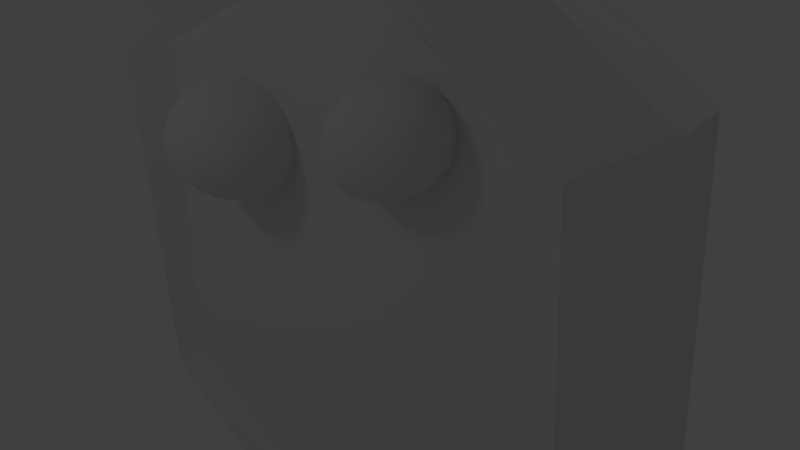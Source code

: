 # Source: model_Slab_MoreGeom.blend  (saved by Blender 2.63.0; exported with 4.5.12 LTS)
import bpy
from mathutils import Matrix  # noqa: F401  (used for matrix-valued properties, if any)

bpy.ops.wm.read_factory_settings(use_empty=True)
scene = bpy.context.scene
scene.name = 'Scene'

# ---- collections
col_collection_1 = bpy.data.collections.new('Collection 1'); scene.collection.children.link(col_collection_1)

# ---- materials (node trees are filled in below, after node groups)
mat_material = bpy.data.materials.new('Material')
mat_material.alpha_threshold = 0.0
mat_material.use_transparent_shadow = False
mat_material.roughness = 0.5
mat_material.line_color = (0.0, 0.0, 0.0, 1.0)

# ---- material node trees

# ---- world
world_world = bpy.data.worlds.new('World'); scene.world = world_world
world_world.color = (0.05088, 0.05088, 0.05088)
world_world.use_sun_shadow = False
world_world.sun_shadow_jitter_overblur = 0.0
world_world.cycles.sampling_method = 'MANUAL'
world_world.cycles.sample_map_resolution = 256

# ---- cameras
cam_camera = bpy.data.cameras.new('Camera')
cam_camera.clip_end = 100.0
cam_camera.lens = 35.0
cam_camera.sensor_width = 32.0
cam_camera.sensor_height = 18.0
cam_camera.ortho_scale = 7.314
cam_camera.dof.focus_distance = 0.0
cam_camera.dof.aperture_fstop = 128.0

# ---- lights
light_lamp_001 = bpy.data.lights.new('Lamp.001', 'POINT')
light_lamp_001.transmission_factor = 0.0
light_lamp_001.cutoff_distance = 30.0
light_lamp_001.energy = 100.0
light_lamp_001.shadow_buffer_clip_start = 1.001
light_lamp_001.shadow_soft_size = 1.0
light_lamp_001.shadow_maximum_resolution = 0.006
light_lamp_001.use_absolute_resolution = True
light_lamp_001.cycles.use_multiple_importance_sampling = False
light_lamp = bpy.data.lights.new('Lamp', 'POINT')
light_lamp.transmission_factor = 0.0
light_lamp.cutoff_distance = 30.0
light_lamp.energy = 100.0
light_lamp.shadow_buffer_clip_start = 1.001
light_lamp.shadow_soft_size = 1.0
light_lamp.shadow_maximum_resolution = 0.006
light_lamp.use_absolute_resolution = True
light_lamp.cycles.use_multiple_importance_sampling = False

# ---- meshes
me_sphere = bpy.data.meshes.new('Sphere')
me_sphere.from_pydata([(-1.499, -1.875, 1.512), (-1.678, -1.824, 1.512), (-1.842, -1.742, 1.512), (-1.987, -1.632, 1.512), (-2.105, -1.498, 1.512), (-2.193, -1.344, 1.512), (-2.248, -1.178, 1.512), (-2.266, -1.005, 1.512), (-2.248, -0.8322, 1.512), (-2.193, -0.6659, 1.512), (-1.495, -1.875, 1.54), (-1.671, -1.824, 1.568), (-1.832, -1.742, 1.593), (-1.974, -1.632, 1.615), (-2.09, -1.498, 1.633), (-2.176, -1.344, 1.647), (-2.23, -1.178, 1.655), (-2.248, -1.005, 1.658), (-2.23, -0.8322, 1.655), (-2.176, -0.6659, 1.647), (-1.485, -1.875, 1.568), (-1.65, -1.824, 1.621), (-1.802, -1.742, 1.671), (-1.935, -1.632, 1.714), (-2.045, -1.498, 1.75), (-2.126, -1.344, 1.776), (-2.176, -1.178, 1.793), (-2.193, -1.005, 1.798), (-2.176, -0.8322, 1.793), (-2.126, -0.6659, 1.776), (-1.468, -1.875, 1.593), (-1.616, -1.824, 1.671), (-1.753, -1.742, 1.743), (-1.873, -1.632, 1.806), (-1.972, -1.498, 1.857), (-2.045, -1.344, 1.896), (-2.09, -1.178, 1.919), (-2.105, -1.005, 1.927), (-2.09, -0.8322, 1.919), (-2.045, -0.6659, 1.896), (-1.444, -1.875, 1.615), (-1.571, -1.824, 1.714), (-1.687, -1.742, 1.806), (-1.789, -1.632, 1.886), (-1.873, -1.498, 1.952), (-1.935, -1.344, 2.0), (-1.974, -1.178, 2.03), (-1.987, -1.005, 2.041), (-1.974, -0.8322, 2.03), (-1.935, -0.6659, 2.0), (-1.416, -1.875, 1.633), (-1.516, -1.824, 1.75), (-1.607, -1.742, 1.857), (-1.687, -1.632, 1.952), (-1.753, -1.498, 2.029), (-1.802, -1.344, 2.086), (-1.832, -1.178, 2.122), (-1.842, -1.005, 2.134), (-1.832, -0.8322, 2.122), (-1.802, -0.6659, 2.086), (-1.384, -1.875, 1.647), (-1.453, -1.824, 1.776), (-1.516, -1.742, 1.896), (-1.571, -1.632, 2.0), (-1.616, -1.498, 2.086), (-1.65, -1.344, 2.15), (-1.671, -1.178, 2.189), (-1.678, -1.005, 2.203), (-1.671, -0.8322, 2.189), (-1.65, -0.6659, 2.15), (-1.349, -1.875, 1.655), (-1.384, -1.824, 1.793), (-1.416, -1.742, 1.919), (-1.444, -1.632, 2.03), (-1.468, -1.498, 2.122), (-1.485, -1.344, 2.189), (-1.495, -1.178, 2.231), (-1.499, -1.005, 2.245), (-1.495, -0.8322, 2.231), (-1.485, -0.6659, 2.189), (-1.313, -1.875, 1.658), (-1.313, -1.824, 1.798), (-1.313, -1.742, 1.927), (-1.313, -1.632, 2.041), (-1.313, -1.498, 2.134), (-1.313, -1.344, 2.203), (-1.313, -1.178, 2.245), (-1.313, -1.005, 2.26), (-1.313, -0.8322, 2.245), (-1.313, -0.6659, 2.203), (-1.277, -1.875, 1.655), (-1.242, -1.824, 1.793), (-1.21, -1.742, 1.919), (-1.182, -1.632, 2.03), (-1.158, -1.498, 2.122), (-1.141, -1.344, 2.189), (-1.131, -1.178, 2.231), (-1.127, -1.005, 2.245), (-1.131, -0.8322, 2.231), (-1.141, -0.6659, 2.189), (-1.242, -1.875, 1.647), (-1.173, -1.824, 1.776), (-1.11, -1.742, 1.896), (-1.055, -1.632, 2.0), (-1.01, -1.498, 2.086), (-0.9761, -1.344, 2.15), (-0.9553, -1.178, 2.189), (-0.9483, -1.005, 2.203), (-0.9553, -0.8322, 2.189), (-0.9761, -0.6659, 2.15), (-1.21, -1.875, 1.633), (-1.11, -1.824, 1.75), (-1.019, -1.742, 1.857), (-0.9386, -1.632, 1.952), (-0.8728, -1.498, 2.029), (-0.8239, -1.344, 2.086), (-0.7938, -1.178, 2.122), (-0.7836, -1.005, 2.134), (-0.7938, -0.8322, 2.122), (-0.8239, -0.6659, 2.086), (-1.182, -1.875, 1.615), (-1.055, -1.824, 1.714), (-0.9386, -1.742, 1.806), (-0.8365, -1.632, 1.886), (-0.7527, -1.498, 1.952), (-0.6905, -1.344, 2.0), (-0.6521, -1.178, 2.03), (-0.6392, -1.005, 2.041), (-0.6521, -0.8322, 2.03), (-0.6905, -0.6659, 2.0), (-1.158, -1.875, 1.593), (-1.01, -1.824, 1.671), (-0.8728, -1.742, 1.743), (-0.7527, -1.632, 1.806), (-0.6542, -1.498, 1.857), (-0.581, -1.344, 1.896), (-0.5359, -1.178, 1.919), (-0.5207, -1.005, 1.927), (-0.5359, -0.8322, 1.919), (-0.581, -0.6659, 1.896), (-1.141, -1.875, 1.568), (-0.9761, -1.824, 1.621), (-0.8239, -1.742, 1.671), (-0.6905, -1.632, 1.714), (-0.581, -1.498, 1.75), (-0.4996, -1.344, 1.776), (-0.4496, -1.178, 1.793), (-0.4326, -1.005, 1.798), (-0.4496, -0.8322, 1.793), (-0.4996, -0.6659, 1.776), (-1.131, -1.875, 1.54), (-0.9553, -1.824, 1.568), (-0.7938, -1.742, 1.593), (-0.6521, -1.632, 1.615), (-0.5359, -1.498, 1.633), (-0.4496, -1.344, 1.647), (-0.3964, -1.178, 1.655), (-0.3784, -1.005, 1.658), (-0.3964, -0.8322, 1.655), (-0.4496, -0.6659, 1.647), (-1.127, -1.875, 1.512), (-0.9483, -1.824, 1.512), (-0.7836, -1.742, 1.512), (-0.6392, -1.632, 1.512), (-0.5207, -1.498, 1.512), (-0.4326, -1.344, 1.512), (-0.3784, -1.178, 1.512), (-0.3601, -1.005, 1.512), (-0.3784, -0.8322, 1.512), (-0.4326, -0.6659, 1.512), (-1.131, -1.875, 1.483), (-0.9553, -1.824, 1.456), (-0.7938, -1.742, 1.431), (-0.6521, -1.632, 1.409), (-0.5359, -1.498, 1.391), (-0.4496, -1.344, 1.377), (-0.3964, -1.178, 1.369), (-0.3784, -1.005, 1.366), (-0.3964, -0.8322, 1.369), (-0.4496, -0.6659, 1.377), (-1.141, -1.875, 1.456), (-0.9761, -1.824, 1.402), (-0.8239, -1.742, 1.353), (-0.6905, -1.632, 1.31), (-0.581, -1.498, 1.274), (-0.4996, -1.344, 1.248), (-0.4496, -1.178, 1.231), (-0.4326, -1.005, 1.226), (-0.4496, -0.8322, 1.231), (-0.4996, -0.6659, 1.248), (-1.158, -1.875, 1.431), (-1.01, -1.824, 1.353), (-0.8728, -1.742, 1.281), (-0.7527, -1.632, 1.218), (-0.6542, -1.498, 1.166), (-0.581, -1.344, 1.128), (-0.5359, -1.178, 1.104), (-0.5207, -1.005, 1.096), (-0.5359, -0.8322, 1.104), (-0.581, -0.6659, 1.128), (-1.182, -1.875, 1.409), (-1.055, -1.824, 1.31), (-0.9386, -1.742, 1.218), (-0.8365, -1.632, 1.138), (-0.7527, -1.498, 1.072), (-0.6905, -1.344, 1.023), (-0.6521, -1.178, 0.9933), (-0.6392, -1.005, 0.9831), (-0.6521, -0.8322, 0.9933), (-0.6905, -0.6659, 1.023), (-1.21, -1.875, 1.391), (-1.11, -1.824, 1.274), (-1.019, -1.742, 1.166), (-0.9386, -1.632, 1.072), (-0.8728, -1.498, 0.9949), (-0.8239, -1.344, 0.9375), (-0.7938, -1.178, 0.9021), (-0.7836, -1.005, 0.8901), (-0.7938, -0.8322, 0.9021), (-0.8239, -0.6659, 0.9375), (-1.242, -1.875, 1.377), (-1.173, -1.824, 1.248), (-1.11, -1.742, 1.128), (-1.055, -1.632, 1.023), (-1.01, -1.498, 0.9375), (-0.9761, -1.344, 0.8736), (-0.9553, -1.178, 0.8343), (-0.9483, -1.005, 0.821), (-0.9553, -0.8322, 0.8343), (-0.9761, -0.6659, 0.8736), (-1.277, -1.875, 1.369), (-1.242, -1.824, 1.231), (-1.21, -1.742, 1.104), (-1.182, -1.632, 0.9933), (-1.158, -1.498, 0.9021), (-1.141, -1.344, 0.8343), (-1.131, -1.178, 0.7926), (-1.127, -1.005, 0.7785), (-1.131, -0.8322, 0.7926), (-1.141, -0.6659, 0.8343), (-1.313, -1.875, 1.366), (-1.313, -1.824, 1.226), (-1.313, -1.742, 1.096), (-1.313, -1.632, 0.9831), (-1.313, -1.498, 0.8901), (-1.313, -1.344, 0.821), (-1.313, -1.178, 0.7785), (-1.313, -1.005, 0.7641), (-1.313, -0.8322, 0.7785), (-1.313, -0.6659, 0.821), (-1.349, -1.875, 1.369), (-1.384, -1.824, 1.231), (-1.416, -1.742, 1.104), (-1.444, -1.632, 0.9933), (-1.468, -1.498, 0.9021), (-1.485, -1.344, 0.8343), (-1.495, -1.178, 0.7926), (-1.499, -1.005, 0.7785), (-1.495, -0.8322, 0.7926), (-1.485, -0.6659, 0.8343), (-1.384, -1.875, 1.377), (-1.453, -1.824, 1.248), (-1.516, -1.742, 1.128), (-1.571, -1.632, 1.023), (-1.616, -1.498, 0.9375), (-1.65, -1.344, 0.8736), (-1.671, -1.178, 0.8343), (-1.678, -1.005, 0.821), (-1.671, -0.8322, 0.8343), (-1.65, -0.6659, 0.8736), (-1.416, -1.875, 1.391), (-1.516, -1.824, 1.274), (-1.607, -1.742, 1.166), (-1.687, -1.632, 1.072), (-1.753, -1.498, 0.9949), (-1.802, -1.344, 0.9375), (-1.832, -1.178, 0.9021), (-1.842, -1.005, 0.8901), (-1.832, -0.8322, 0.9021), (-1.802, -0.6659, 0.9375), (-1.444, -1.875, 1.409), (-1.571, -1.824, 1.31), (-1.687, -1.742, 1.218), (-1.789, -1.632, 1.138), (-1.873, -1.498, 1.072), (-1.935, -1.344, 1.023), (-1.974, -1.178, 0.9933), (-1.987, -1.005, 0.9831), (-1.974, -0.8322, 0.9933), (-1.935, -0.6659, 1.023), (-1.313, -1.892, 1.512), (-1.468, -1.875, 1.431), (-1.616, -1.824, 1.353), (-1.753, -1.742, 1.281), (-1.873, -1.632, 1.218), (-1.972, -1.498, 1.166), (-2.045, -1.344, 1.128), (-2.09, -1.178, 1.104), (-2.105, -1.005, 1.096), (-2.09, -0.8322, 1.104), (-2.045, -0.6659, 1.128), (-1.485, -1.875, 1.456), (-1.65, -1.824, 1.402), (-1.802, -1.742, 1.353), (-1.935, -1.632, 1.31), (-2.045, -1.498, 1.274), (-2.126, -1.344, 1.248), (-2.176, -1.178, 1.231), (-2.193, -1.005, 1.226), (-2.176, -0.8322, 1.231), (-2.126, -0.6659, 1.248), (-1.495, -1.875, 1.483), (-1.671, -1.824, 1.456), (-1.832, -1.742, 1.431), (-1.974, -1.632, 1.409), (-2.09, -1.498, 1.391), (-2.176, -1.344, 1.377), (-2.23, -1.178, 1.369), (-2.248, -1.005, 1.366), (-2.23, -0.8322, 1.369), (-2.176, -0.6659, 1.377), (1.289, -1.61, 2.129), (1.15, -1.575, 2.052), (1.021, -1.518, 1.981), (0.9085, -1.441, 1.919), (0.816, -1.348, 1.868), (0.7473, -1.241, 1.83), (0.705, -1.126, 1.807), (0.6907, -1.005, 1.799), (0.705, -0.8848, 1.807), (0.7473, -0.769, 1.83), (1.281, -1.61, 2.151), (1.133, -1.575, 2.096), (0.9968, -1.518, 2.044), (0.8775, -1.441, 1.999), (0.7795, -1.348, 1.962), (0.7068, -1.241, 1.935), (0.6619, -1.126, 1.918), (0.6468, -1.005, 1.912), (0.6619, -0.8848, 1.918), (0.7068, -0.769, 1.935), (1.278, -1.61, 2.176), (1.128, -1.575, 2.143), (0.9893, -1.518, 2.114), (0.8679, -1.441, 2.087), (0.7682, -1.348, 2.066), (0.6942, -1.241, 2.05), (0.6486, -1.126, 2.04), (0.6332, -1.005, 2.037), (0.6486, -0.8848, 2.04), (0.6942, -0.769, 2.05), (1.281, -1.61, 2.201), (1.134, -1.575, 2.194), (0.9988, -1.518, 2.187), (0.88, -1.441, 2.18), (0.7825, -1.348, 2.175), (0.7101, -1.241, 2.171), (0.6655, -1.126, 2.169), (0.6504, -1.005, 2.168), (0.6655, -0.8848, 2.169), (0.7101, -0.769, 2.171), (1.291, -1.61, 2.227), (1.153, -1.575, 2.244), (1.025, -1.518, 2.26), (0.9135, -1.441, 2.274), (0.8219, -1.348, 2.286), (0.7538, -1.241, 2.294), (0.7119, -1.126, 2.299), (0.6977, -1.005, 2.301), (0.7119, -0.8848, 2.299), (0.7538, -0.769, 2.294), (1.305, -1.61, 2.252), (1.181, -1.575, 2.294), (1.067, -1.518, 2.332), (0.967, -1.441, 2.366), (0.8848, -1.348, 2.393), (0.8237, -1.241, 2.414), (0.7861, -1.126, 2.426), (0.7734, -1.005, 2.431), (0.7861, -0.8848, 2.426), (0.8237, -0.769, 2.414), (1.325, -1.61, 2.276), (1.22, -1.575, 2.34), (1.123, -1.518, 2.399), (1.038, -1.441, 2.451), (0.9688, -1.348, 2.494), (0.917, -1.241, 2.525), (0.8852, -1.126, 2.545), (0.8744, -1.005, 2.551), (0.8852, -0.8848, 2.545), (0.917, -0.769, 2.525), (1.349, -1.61, 2.297), (1.267, -1.575, 2.381), (1.191, -1.518, 2.459), (1.125, -1.441, 2.527), (1.071, -1.348, 2.583), (1.03, -1.241, 2.625), (1.005, -1.126, 2.651), (0.997, -1.005, 2.659), (1.005, -0.8848, 2.651), (1.03, -0.769, 2.625), (1.376, -1.61, 2.315), (1.32, -1.575, 2.416), (1.269, -1.518, 2.509), (1.224, -1.441, 2.591), (1.187, -1.348, 2.659), (1.159, -1.241, 2.708), (1.142, -1.126, 2.739), (1.136, -1.005, 2.75), (1.142, -0.8848, 2.739), (1.159, -0.769, 2.708), (1.406, -1.61, 2.328), (1.378, -1.575, 2.443), (1.353, -1.518, 2.548), (1.33, -1.441, 2.641), (1.312, -1.348, 2.716), (1.298, -1.241, 2.773), (1.29, -1.126, 2.808), (1.287, -1.005, 2.819), (1.29, -0.8848, 2.808), (1.298, -0.769, 2.773), (1.436, -1.61, 2.337), (1.438, -1.575, 2.46), (1.44, -1.518, 2.574), (1.441, -1.441, 2.673), (1.442, -1.348, 2.755), (1.443, -1.241, 2.816), (1.443, -1.126, 2.853), (1.444, -1.005, 2.866), (1.443, -0.8848, 2.853), (1.443, -0.769, 2.816), (1.467, -1.61, 2.341), (1.498, -1.575, 2.468), (1.526, -1.518, 2.586), (1.551, -1.441, 2.688), (1.572, -1.348, 2.772), (1.587, -1.241, 2.835), (1.597, -1.126, 2.874), (1.6, -1.005, 2.887), (1.597, -0.8848, 2.874), (1.587, -0.769, 2.835), (1.496, -1.61, 2.34), (1.555, -1.575, 2.467), (1.61, -1.518, 2.583), (1.657, -1.441, 2.685), (1.696, -1.348, 2.768), (1.726, -1.241, 2.83), (1.744, -1.126, 2.869), (1.75, -1.005, 2.882), (1.744, -0.8848, 2.869), (1.726, -0.769, 2.83), (1.523, -1.61, 2.334), (1.608, -1.575, 2.455), (1.686, -1.518, 2.566), (1.755, -1.441, 2.663), (1.811, -1.348, 2.743), (1.853, -1.241, 2.802), (1.879, -1.126, 2.838), (1.887, -1.005, 2.851), (1.879, -0.8848, 2.838), (1.853, -0.769, 2.802), (1.546, -1.61, 2.324), (1.654, -1.575, 2.434), (1.753, -1.518, 2.535), (1.84, -1.441, 2.624), (1.911, -1.348, 2.696), (1.964, -1.241, 2.751), (1.996, -1.126, 2.784), (2.007, -1.005, 2.795), (1.996, -0.8848, 2.784), (1.964, -0.769, 2.751), (1.565, -1.61, 2.308), (1.691, -1.575, 2.404), (1.807, -1.518, 2.491), (1.909, -1.441, 2.568), (1.993, -1.348, 2.632), (2.055, -1.241, 2.679), (2.093, -1.126, 2.707), (2.106, -1.005, 2.717), (2.093, -0.8848, 2.707), (2.055, -0.769, 2.679), (1.58, -1.61, 2.289), (1.719, -1.575, 2.366), (1.848, -1.518, 2.437), (1.96, -1.441, 2.499), (2.053, -1.348, 2.551), (2.122, -1.241, 2.588), (2.164, -1.126, 2.612), (2.178, -1.005, 2.62), (2.164, -0.8848, 2.612), (2.122, -0.769, 2.588), (1.588, -1.61, 2.267), (1.736, -1.575, 2.323), (1.872, -1.518, 2.374), (1.991, -1.441, 2.419), (2.089, -1.348, 2.456), (2.162, -1.241, 2.484), (2.207, -1.126, 2.501), (2.222, -1.005, 2.506), (2.207, -0.8848, 2.501), (2.162, -0.769, 2.484), (1.591, -1.61, 2.243), (1.741, -1.575, 2.275), (1.88, -1.518, 2.305), (2.001, -1.441, 2.331), (2.101, -1.348, 2.353), (2.175, -1.241, 2.369), (2.22, -1.126, 2.378), (2.236, -1.005, 2.382), (2.22, -0.8848, 2.378), (2.175, -0.769, 2.369), (1.587, -1.61, 2.217), (1.734, -1.575, 2.225), (1.87, -1.518, 2.232), (1.989, -1.441, 2.238), (2.086, -1.348, 2.243), (2.159, -1.241, 2.247), (2.203, -1.126, 2.25), (2.218, -1.005, 2.25), (2.203, -0.8848, 2.25), (2.159, -0.769, 2.247), (1.578, -1.61, 2.191), (1.716, -1.575, 2.174), (1.844, -1.518, 2.158), (1.955, -1.441, 2.144), (2.047, -1.348, 2.133), (2.115, -1.241, 2.124), (2.157, -1.126, 2.119), (2.171, -1.005, 2.117), (2.157, -0.8848, 2.119), (2.115, -0.769, 2.124), (1.563, -1.61, 2.166), (1.687, -1.575, 2.125), (1.802, -1.518, 2.086), (1.902, -1.441, 2.053), (1.984, -1.348, 2.025), (2.045, -1.241, 2.005), (2.083, -1.126, 1.992), (2.095, -1.005, 1.988), (2.083, -0.8848, 1.992), (2.045, -0.769, 2.005), (1.544, -1.61, 2.143), (1.649, -1.575, 2.078), (1.746, -1.518, 2.019), (1.83, -1.441, 1.967), (1.9, -1.348, 1.925), (1.952, -1.241, 1.893), (1.984, -1.126, 1.874), (1.994, -1.005, 1.867), (1.984, -0.8848, 1.874), (1.952, -0.769, 1.893), (1.52, -1.61, 2.122), (1.602, -1.575, 2.037), (1.677, -1.518, 1.959), (1.744, -1.441, 1.891), (1.798, -1.348, 1.835), (1.839, -1.241, 1.794), (1.863, -1.126, 1.768), (1.872, -1.005, 1.759), (1.863, -0.8848, 1.768), (1.839, -0.769, 1.794), (1.493, -1.61, 2.104), (1.548, -1.575, 2.003), (1.6, -1.518, 1.909), (1.645, -1.441, 1.827), (1.682, -1.348, 1.76), (1.71, -1.241, 1.71), (1.727, -1.126, 1.679), (1.733, -1.005, 1.669), (1.727, -0.8848, 1.679), (1.71, -0.769, 1.71), (1.463, -1.61, 2.09), (1.491, -1.575, 1.976), (1.516, -1.518, 1.87), (1.539, -1.441, 1.778), (1.557, -1.348, 1.702), (1.57, -1.241, 1.646), (1.579, -1.126, 1.611), (1.582, -1.005, 1.599), (1.579, -0.8848, 1.611), (1.57, -0.769, 1.646), (1.433, -1.61, 2.081), (1.431, -1.575, 1.958), (1.429, -1.518, 1.845), (1.428, -1.441, 1.745), (1.427, -1.348, 1.664), (1.426, -1.241, 1.603), (1.425, -1.126, 1.566), (1.425, -1.005, 1.553), (1.425, -0.8848, 1.566), (1.426, -0.769, 1.603), (1.402, -1.61, 2.077), (1.371, -1.575, 1.95), (1.343, -1.518, 1.833), (1.317, -1.441, 1.73), (1.297, -1.348, 1.646), (1.282, -1.241, 1.584), (1.272, -1.126, 1.545), (1.269, -1.005, 1.532), (1.272, -0.8848, 1.545), (1.282, -0.769, 1.584), (1.373, -1.61, 2.078), (1.314, -1.575, 1.952), (1.259, -1.518, 1.836), (1.212, -1.441, 1.734), (1.172, -1.348, 1.65), (1.143, -1.241, 1.588), (1.125, -1.126, 1.55), (1.119, -1.005, 1.537), (1.125, -0.8848, 1.55), (1.143, -0.769, 1.588), (1.434, -1.622, 2.209), (1.346, -1.61, 2.084), (1.261, -1.575, 1.964), (1.183, -1.518, 1.853), (1.114, -1.441, 1.756), (1.058, -1.348, 1.676), (1.016, -1.241, 1.617), (0.9903, -1.126, 1.58), (0.9816, -1.005, 1.568), (0.9903, -0.8848, 1.58), (1.016, -0.769, 1.617), (1.323, -1.61, 2.095), (1.215, -1.575, 1.985), (1.116, -1.518, 1.884), (1.029, -1.441, 1.795), (0.9579, -1.348, 1.722), (0.905, -1.241, 1.668), (0.8724, -1.126, 1.635), (0.8614, -1.005, 1.623), (0.8724, -0.8848, 1.635), (0.905, -0.769, 1.668), (1.303, -1.61, 2.11), (1.178, -1.575, 2.015), (1.061, -1.518, 1.927), (0.9597, -1.441, 1.85), (0.8762, -1.348, 1.787), (0.8142, -1.241, 1.74), (0.776, -1.126, 1.711), (0.7631, -1.005, 1.701), (0.776, -0.8848, 1.711), (0.8142, -0.769, 1.74)], [], [(14, 15, 5, 4), (15, 16, 6, 5), (16, 17, 7, 6), (10, 11, 1, 0), (17, 18, 8, 7), (11, 12, 2, 1), (18, 19, 9, 8), (12, 13, 3, 2), (13, 14, 4, 3), (26, 27, 17, 16), (20, 21, 11, 10), (27, 28, 18, 17), (21, 22, 12, 11), (28, 29, 19, 18), (22, 23, 13, 12), (23, 24, 14, 13), (24, 25, 15, 14), (25, 26, 16, 15), (34, 35, 25, 24), (35, 36, 26, 25), (36, 37, 27, 26), (30, 31, 21, 20), (37, 38, 28, 27), (31, 32, 22, 21), (38, 39, 29, 28), (32, 33, 23, 22), (33, 34, 24, 23), (48, 49, 39, 38), (42, 43, 33, 32), (43, 44, 34, 33), (44, 45, 35, 34), (45, 46, 36, 35), (46, 47, 37, 36), (40, 41, 31, 30), (47, 48, 38, 37), (41, 42, 32, 31), (56, 57, 47, 46), (50, 51, 41, 40), (57, 58, 48, 47), (51, 52, 42, 41), (58, 59, 49, 48), (52, 53, 43, 42), (53, 54, 44, 43), (54, 55, 45, 44), (55, 56, 46, 45), (64, 65, 55, 54), (65, 66, 56, 55), (66, 67, 57, 56), (60, 61, 51, 50), (67, 68, 58, 57), (61, 62, 52, 51), (68, 69, 59, 58), (62, 63, 53, 52), (63, 64, 54, 53), (78, 79, 69, 68), (72, 73, 63, 62), (73, 74, 64, 63), (74, 75, 65, 64), (75, 76, 66, 65), (76, 77, 67, 66), (70, 71, 61, 60), (77, 78, 68, 67), (71, 72, 62, 61), (86, 87, 77, 76), (80, 81, 71, 70), (87, 88, 78, 77), (81, 82, 72, 71), (88, 89, 79, 78), (82, 83, 73, 72), (83, 84, 74, 73), (84, 85, 75, 74), (85, 86, 76, 75), (93, 94, 84, 83), (94, 95, 85, 84), (95, 96, 86, 85), (96, 97, 87, 86), (90, 91, 81, 80), (97, 98, 88, 87), (91, 92, 82, 81), (98, 99, 89, 88), (92, 93, 83, 82), (107, 108, 98, 97), (101, 102, 92, 91), (108, 109, 99, 98), (102, 103, 93, 92), (103, 104, 94, 93), (104, 105, 95, 94), (105, 106, 96, 95), (106, 107, 97, 96), (100, 101, 91, 90), (115, 116, 106, 105), (116, 117, 107, 106), (110, 111, 101, 100), (117, 118, 108, 107), (111, 112, 102, 101), (118, 119, 109, 108), (112, 113, 103, 102), (113, 114, 104, 103), (114, 115, 105, 104), (123, 124, 114, 113), (124, 125, 115, 114), (125, 126, 116, 115), (126, 127, 117, 116), (120, 121, 111, 110), (127, 128, 118, 117), (121, 122, 112, 111), (128, 129, 119, 118), (122, 123, 113, 112), (137, 138, 128, 127), (131, 132, 122, 121), (138, 139, 129, 128), (132, 133, 123, 122), (133, 134, 124, 123), (134, 135, 125, 124), (135, 136, 126, 125), (136, 137, 127, 126), (130, 131, 121, 120), (145, 146, 136, 135), (146, 147, 137, 136), (140, 141, 131, 130), (147, 148, 138, 137), (141, 142, 132, 131), (148, 149, 139, 138), (142, 143, 133, 132), (143, 144, 134, 133), (144, 145, 135, 134), (153, 154, 144, 143), (154, 155, 145, 144), (155, 156, 146, 145), (156, 157, 147, 146), (150, 151, 141, 140), (157, 158, 148, 147), (151, 152, 142, 141), (158, 159, 149, 148), (152, 153, 143, 142), (167, 168, 158, 157), (161, 162, 152, 151), (168, 169, 159, 158), (162, 163, 153, 152), (163, 164, 154, 153), (164, 165, 155, 154), (165, 166, 156, 155), (166, 167, 157, 156), (160, 161, 151, 150), (175, 176, 166, 165), (176, 177, 167, 166), (170, 171, 161, 160), (177, 178, 168, 167), (171, 172, 162, 161), (178, 179, 169, 168), (172, 173, 163, 162), (173, 174, 164, 163), (174, 175, 165, 164), (182, 183, 173, 172), (183, 184, 174, 173), (184, 185, 175, 174), (185, 186, 176, 175), (186, 187, 177, 176), (180, 181, 171, 170), (187, 188, 178, 177), (181, 182, 172, 171), (188, 189, 179, 178), (196, 197, 187, 186), (190, 191, 181, 180), (197, 198, 188, 187), (191, 192, 182, 181), (198, 199, 189, 188), (192, 193, 183, 182), (193, 194, 184, 183), (194, 195, 185, 184), (195, 196, 186, 185), (204, 205, 195, 194), (205, 206, 196, 195), (206, 207, 197, 196), (200, 201, 191, 190), (207, 208, 198, 197), (201, 202, 192, 191), (208, 209, 199, 198), (202, 203, 193, 192), (203, 204, 194, 193), (218, 219, 209, 208), (212, 213, 203, 202), (213, 214, 204, 203), (214, 215, 205, 204), (215, 216, 206, 205), (216, 217, 207, 206), (210, 211, 201, 200), (217, 218, 208, 207), (211, 212, 202, 201), (226, 227, 217, 216), (220, 221, 211, 210), (227, 228, 218, 217), (221, 222, 212, 211), (228, 229, 219, 218), (222, 223, 213, 212), (223, 224, 214, 213), (224, 225, 215, 214), (225, 226, 216, 215), (234, 235, 225, 224), (235, 236, 226, 225), (236, 237, 227, 226), (230, 231, 221, 220), (237, 238, 228, 227), (231, 232, 222, 221), (238, 239, 229, 228), (232, 233, 223, 222), (233, 234, 224, 223), (248, 249, 239, 238), (242, 243, 233, 232), (243, 244, 234, 233), (244, 245, 235, 234), (245, 246, 236, 235), (246, 247, 237, 236), (240, 241, 231, 230), (247, 248, 238, 237), (241, 242, 232, 231), (256, 257, 247, 246), (250, 251, 241, 240), (257, 258, 248, 247), (251, 252, 242, 241), (258, 259, 249, 248), (252, 253, 243, 242), (253, 254, 244, 243), (254, 255, 245, 244), (255, 256, 246, 245), (264, 265, 255, 254), (265, 266, 256, 255), (266, 267, 257, 256), (260, 261, 251, 250), (267, 268, 258, 257), (261, 262, 252, 251), (268, 269, 259, 258), (262, 263, 253, 252), (263, 264, 254, 253), (271, 272, 262, 261), (278, 279, 269, 268), (272, 273, 263, 262), (273, 274, 264, 263), (274, 275, 265, 264), (275, 276, 266, 265), (276, 277, 267, 266), (270, 271, 261, 260), (277, 278, 268, 267), (285, 286, 276, 275), (286, 287, 277, 276), (280, 281, 271, 270), (287, 288, 278, 277), (281, 282, 272, 271), (288, 289, 279, 278), (282, 283, 273, 272), (283, 284, 274, 273), (284, 285, 275, 274), (294, 295, 284, 283), (295, 296, 285, 284), (296, 297, 286, 285), (297, 298, 287, 286), (291, 292, 281, 280), (298, 299, 288, 287), (292, 293, 282, 281), (299, 300, 289, 288), (293, 294, 283, 282), (308, 309, 299, 298), (302, 303, 293, 292), (309, 310, 300, 299), (303, 304, 294, 293), (304, 305, 295, 294), (305, 306, 296, 295), (306, 307, 297, 296), (307, 308, 298, 297), (301, 302, 292, 291), (316, 317, 307, 306), (317, 318, 308, 307), (311, 312, 302, 301), (318, 319, 309, 308), (312, 313, 303, 302), (319, 320, 310, 309), (313, 314, 304, 303), (314, 315, 305, 304), (315, 316, 306, 305), (290, 10, 0), (290, 20, 10), (290, 30, 20), (290, 40, 30), (290, 50, 40), (290, 60, 50), (290, 70, 60), (290, 80, 70), (290, 90, 80), (290, 100, 90), (290, 110, 100), (290, 120, 110), (290, 130, 120), (290, 140, 130), (290, 150, 140), (290, 160, 150), (290, 170, 160), (290, 180, 170), (290, 190, 180), (290, 200, 190), (290, 210, 200), (290, 220, 210), (290, 230, 220), (290, 240, 230), (290, 250, 240), (290, 260, 250), (290, 270, 260), (290, 280, 270), (290, 291, 280), (290, 301, 291), (290, 311, 301), (3, 4, 315, 314), (4, 5, 316, 315), (5, 6, 317, 316), (290, 0, 311), (6, 7, 318, 317), (0, 1, 312, 311), (7, 8, 319, 318), (1, 2, 313, 312), (8, 9, 320, 319), (2, 3, 314, 313), (335, 336, 326, 325), (336, 337, 327, 326), (337, 338, 328, 327), (331, 332, 322, 321), (338, 339, 329, 328), (332, 333, 323, 322), (339, 340, 330, 329), (333, 334, 324, 323), (334, 335, 325, 324), (347, 348, 338, 337), (341, 342, 332, 331), (348, 349, 339, 338), (342, 343, 333, 332), (349, 350, 340, 339), (343, 344, 334, 333), (344, 345, 335, 334), (345, 346, 336, 335), (346, 347, 337, 336), (355, 356, 346, 345), (356, 357, 347, 346), (357, 358, 348, 347), (351, 352, 342, 341), (358, 359, 349, 348), (352, 353, 343, 342), (359, 360, 350, 349), (353, 354, 344, 343), (354, 355, 345, 344), (369, 370, 360, 359), (363, 364, 354, 353), (364, 365, 355, 354), (365, 366, 356, 355), (366, 367, 357, 356), (367, 368, 358, 357), (361, 362, 352, 351), (368, 369, 359, 358), (362, 363, 353, 352), (377, 378, 368, 367), (371, 372, 362, 361), (378, 379, 369, 368), (372, 373, 363, 362), (379, 380, 370, 369), (373, 374, 364, 363), (374, 375, 365, 364), (375, 376, 366, 365), (376, 377, 367, 366), (385, 386, 376, 375), (386, 387, 377, 376), (387, 388, 378, 377), (381, 382, 372, 371), (388, 389, 379, 378), (382, 383, 373, 372), (389, 390, 380, 379), (383, 384, 374, 373), (384, 385, 375, 374), (399, 400, 390, 389), (393, 394, 384, 383), (394, 395, 385, 384), (395, 396, 386, 385), (396, 397, 387, 386), (397, 398, 388, 387), (391, 392, 382, 381), (398, 399, 389, 388), (392, 393, 383, 382), (407, 408, 398, 397), (401, 402, 392, 391), (408, 409, 399, 398), (402, 403, 393, 392), (409, 410, 400, 399), (403, 404, 394, 393), (404, 405, 395, 394), (405, 406, 396, 395), (406, 407, 397, 396), (414, 415, 405, 404), (415, 416, 406, 405), (416, 417, 407, 406), (417, 418, 408, 407), (411, 412, 402, 401), (418, 419, 409, 408), (412, 413, 403, 402), (419, 420, 410, 409), (413, 414, 404, 403), (428, 429, 419, 418), (422, 423, 413, 412), (429, 430, 420, 419), (423, 424, 414, 413), (424, 425, 415, 414), (425, 426, 416, 415), (426, 427, 417, 416), (427, 428, 418, 417), (421, 422, 412, 411), (436, 437, 427, 426), (437, 438, 428, 427), (431, 432, 422, 421), (438, 439, 429, 428), (432, 433, 423, 422), (439, 440, 430, 429), (433, 434, 424, 423), (434, 435, 425, 424), (435, 436, 426, 425), (444, 445, 435, 434), (445, 446, 436, 435), (446, 447, 437, 436), (447, 448, 438, 437), (441, 442, 432, 431), (448, 449, 439, 438), (442, 443, 433, 432), (449, 450, 440, 439), (443, 444, 434, 433), (458, 459, 449, 448), (452, 453, 443, 442), (459, 460, 450, 449), (453, 454, 444, 443), (454, 455, 445, 444), (455, 456, 446, 445), (456, 457, 447, 446), (457, 458, 448, 447), (451, 452, 442, 441), (466, 467, 457, 456), (467, 468, 458, 457), (461, 462, 452, 451), (468, 469, 459, 458), (462, 463, 453, 452), (469, 470, 460, 459), (463, 464, 454, 453), (464, 465, 455, 454), (465, 466, 456, 455), (474, 475, 465, 464), (475, 476, 466, 465), (476, 477, 467, 466), (477, 478, 468, 467), (471, 472, 462, 461), (478, 479, 469, 468), (472, 473, 463, 462), (479, 480, 470, 469), (473, 474, 464, 463), (488, 489, 479, 478), (482, 483, 473, 472), (489, 490, 480, 479), (483, 484, 474, 473), (484, 485, 475, 474), (485, 486, 476, 475), (486, 487, 477, 476), (487, 488, 478, 477), (481, 482, 472, 471), (496, 497, 487, 486), (497, 498, 488, 487), (491, 492, 482, 481), (498, 499, 489, 488), (492, 493, 483, 482), (499, 500, 490, 489), (493, 494, 484, 483), (494, 495, 485, 484), (495, 496, 486, 485), (503, 504, 494, 493), (504, 505, 495, 494), (505, 506, 496, 495), (506, 507, 497, 496), (507, 508, 498, 497), (501, 502, 492, 491), (508, 509, 499, 498), (502, 503, 493, 492), (509, 510, 500, 499), (517, 518, 508, 507), (511, 512, 502, 501), (518, 519, 509, 508), (512, 513, 503, 502), (519, 520, 510, 509), (513, 514, 504, 503), (514, 515, 505, 504), (515, 516, 506, 505), (516, 517, 507, 506), (525, 526, 516, 515), (526, 527, 517, 516), (527, 528, 518, 517), (521, 522, 512, 511), (528, 529, 519, 518), (522, 523, 513, 512), (529, 530, 520, 519), (523, 524, 514, 513), (524, 525, 515, 514), (539, 540, 530, 529), (533, 534, 524, 523), (534, 535, 525, 524), (535, 536, 526, 525), (536, 537, 527, 526), (537, 538, 528, 527), (531, 532, 522, 521), (538, 539, 529, 528), (532, 533, 523, 522), (547, 548, 538, 537), (541, 542, 532, 531), (548, 549, 539, 538), (542, 543, 533, 532), (549, 550, 540, 539), (543, 544, 534, 533), (544, 545, 535, 534), (545, 546, 536, 535), (546, 547, 537, 536), (555, 556, 546, 545), (556, 557, 547, 546), (557, 558, 548, 547), (551, 552, 542, 541), (558, 559, 549, 548), (552, 553, 543, 542), (559, 560, 550, 549), (553, 554, 544, 543), (554, 555, 545, 544), (569, 570, 560, 559), (563, 564, 554, 553), (564, 565, 555, 554), (565, 566, 556, 555), (566, 567, 557, 556), (567, 568, 558, 557), (561, 562, 552, 551), (568, 569, 559, 558), (562, 563, 553, 552), (577, 578, 568, 567), (571, 572, 562, 561), (578, 579, 569, 568), (572, 573, 563, 562), (579, 580, 570, 569), (573, 574, 564, 563), (574, 575, 565, 564), (575, 576, 566, 565), (576, 577, 567, 566), (585, 586, 576, 575), (586, 587, 577, 576), (587, 588, 578, 577), (581, 582, 572, 571), (588, 589, 579, 578), (582, 583, 573, 572), (589, 590, 580, 579), (583, 584, 574, 573), (584, 585, 575, 574), (592, 593, 583, 582), (599, 600, 590, 589), (593, 594, 584, 583), (594, 595, 585, 584), (595, 596, 586, 585), (596, 597, 587, 586), (597, 598, 588, 587), (591, 592, 582, 581), (598, 599, 589, 588), (606, 607, 597, 596), (607, 608, 598, 597), (601, 602, 592, 591), (608, 609, 599, 598), (602, 603, 593, 592), (609, 610, 600, 599), (603, 604, 594, 593), (604, 605, 595, 594), (605, 606, 596, 595), (615, 616, 605, 604), (616, 617, 606, 605), (617, 618, 607, 606), (618, 619, 608, 607), (612, 613, 602, 601), (619, 620, 609, 608), (613, 614, 603, 602), (620, 621, 610, 609), (614, 615, 604, 603), (629, 630, 620, 619), (623, 624, 614, 613), (630, 631, 621, 620), (624, 625, 615, 614), (625, 626, 616, 615), (626, 627, 617, 616), (627, 628, 618, 617), (628, 629, 619, 618), (622, 623, 613, 612), (637, 638, 628, 627), (638, 639, 629, 628), (632, 633, 623, 622), (639, 640, 630, 629), (633, 634, 624, 623), (640, 641, 631, 630), (634, 635, 625, 624), (635, 636, 626, 625), (636, 637, 627, 626), (611, 331, 321), (611, 341, 331), (611, 351, 341), (611, 361, 351), (611, 371, 361), (611, 381, 371), (611, 391, 381), (611, 401, 391), (611, 411, 401), (611, 421, 411), (611, 431, 421), (611, 441, 431), (611, 451, 441), (611, 461, 451), (611, 471, 461), (611, 481, 471), (611, 491, 481), (611, 501, 491), (611, 511, 501), (611, 521, 511), (611, 531, 521), (611, 541, 531), (611, 551, 541), (611, 561, 551), (611, 571, 561), (611, 581, 571), (611, 591, 581), (611, 601, 591), (611, 612, 601), (611, 622, 612), (611, 632, 622), (324, 325, 636, 635), (325, 326, 637, 636), (326, 327, 638, 637), (611, 321, 632), (327, 328, 639, 638), (321, 322, 633, 632), (328, 329, 640, 639), (322, 323, 634, 633), (329, 330, 641, 640), (323, 324, 635, 634)])
me_sphere.polygons.foreach_set('use_smooth', [True] * 640)
_uv = me_sphere.uv_layers.new(name='UV coord')
_uv.uv.foreach_set('vector', [0.2681, 0.678, 0.2601, 0.6784, 0.26, 0.6728, 0.268, 0.6735, 0.2601, 0.6784, 0.2509, 0.679, 0.2507, 0.672, 0.26, 0.6728, 0.2509, 0.679, 0.2402, 0.6797, 0.2392, 0.671, 0.2507, 0.672, 0.295, 0.6766, 0.2887, 0.6769, 0.2886, 0.6753, 0.295, 0.6759, 0.2402, 0.6797, 0.2277, 0.6809, 0.2275, 0.67, 0.2392, 0.671, 0.2887, 0.6769, 0.2822, 0.6773, 0.2821, 0.6747, 0.2886, 0.6753, 0.2277, 0.6809, 0.2109, 0.6828, 0.2108, 0.6686, 0.2275, 0.67, 0.2822, 0.6773, 0.2754, 0.6776, 0.2753, 0.6742, 0.2821, 0.6747, 0.2754, 0.6776, 0.2681, 0.678, 0.268, 0.6735, 0.2753, 0.6742, 0.2528, 0.686, 0.2425, 0.6884, 0.2402, 0.6797, 0.2509, 0.679, 0.2953, 0.6774, 0.2892, 0.6786, 0.2887, 0.6769, 0.295, 0.6766, 0.2425, 0.6884, 0.2302, 0.6918, 0.2277, 0.6809, 0.2402, 0.6797, 0.2892, 0.6786, 0.283, 0.6798, 0.2822, 0.6773, 0.2887, 0.6769, 0.2302, 0.6918, 0.2144, 0.6969, 0.2109, 0.6828, 0.2277, 0.6809, 0.283, 0.6798, 0.2764, 0.681, 0.2754, 0.6776, 0.2822, 0.6773, 0.2764, 0.681, 0.2694, 0.6825, 0.2681, 0.678, 0.2754, 0.6776, 0.2694, 0.6825, 0.2616, 0.6841, 0.2601, 0.6784, 0.2681, 0.678, 0.2616, 0.6841, 0.2528, 0.686, 0.2509, 0.679, 0.2601, 0.6784, 0.2718, 0.6868, 0.2645, 0.6896, 0.2616, 0.6841, 0.2694, 0.6825, 0.2645, 0.6896, 0.2562, 0.6929, 0.2528, 0.686, 0.2616, 0.6841, 0.2562, 0.6929, 0.2467, 0.697, 0.2425, 0.6884, 0.2528, 0.686, 0.2958, 0.6782, 0.2902, 0.6801, 0.2892, 0.6786, 0.2953, 0.6774, 0.2467, 0.697, 0.2353, 0.7025, 0.2302, 0.6918, 0.2425, 0.6884, 0.2902, 0.6801, 0.2845, 0.6822, 0.283, 0.6798, 0.2892, 0.6786, 0.2353, 0.7025, 0.2211, 0.7103, 0.2144, 0.6969, 0.2302, 0.6918, 0.2845, 0.6822, 0.2784, 0.6844, 0.2764, 0.681, 0.283, 0.6798, 0.2784, 0.6844, 0.2718, 0.6868, 0.2694, 0.6825, 0.2764, 0.681, 0.2428, 0.7126, 0.2308, 0.7226, 0.2211, 0.7103, 0.2353, 0.7025, 0.2866, 0.6844, 0.2812, 0.6875, 0.2784, 0.6844, 0.2845, 0.6822, 0.2812, 0.6875, 0.2753, 0.691, 0.2718, 0.6868, 0.2784, 0.6844, 0.2753, 0.691, 0.2688, 0.6949, 0.2645, 0.6896, 0.2718, 0.6868, 0.2688, 0.6949, 0.2614, 0.6996, 0.2562, 0.6929, 0.2645, 0.6896, 0.2614, 0.6996, 0.2529, 0.7053, 0.2467, 0.697, 0.2562, 0.6929, 0.2965, 0.6789, 0.2916, 0.6816, 0.2902, 0.6801, 0.2958, 0.6782, 0.2529, 0.7053, 0.2428, 0.7126, 0.2353, 0.7025, 0.2467, 0.697, 0.2916, 0.6816, 0.2866, 0.6844, 0.2845, 0.6822, 0.2902, 0.6801, 0.2682, 0.7056, 0.2611, 0.7127, 0.2529, 0.7053, 0.2614, 0.6996, 0.2974, 0.6795, 0.2934, 0.6828, 0.2916, 0.6816, 0.2965, 0.6789, 0.2611, 0.7127, 0.2529, 0.7216, 0.2428, 0.7126, 0.2529, 0.7053, 0.2934, 0.6828, 0.2893, 0.6864, 0.2866, 0.6844, 0.2916, 0.6816, 0.2529, 0.7216, 0.2433, 0.7333, 0.2308, 0.7226, 0.2428, 0.7126, 0.2893, 0.6864, 0.2848, 0.6903, 0.2812, 0.6875, 0.2866, 0.6844, 0.2848, 0.6903, 0.2799, 0.6946, 0.2753, 0.691, 0.2812, 0.6875, 0.2799, 0.6946, 0.2744, 0.6996, 0.2688, 0.6949, 0.2753, 0.691, 0.2744, 0.6996, 0.2682, 0.7056, 0.2614, 0.6996, 0.2688, 0.6949, 0.2855, 0.6976, 0.2813, 0.7036, 0.2744, 0.6996, 0.2799, 0.6946, 0.2813, 0.7036, 0.2767, 0.7105, 0.2682, 0.7056, 0.2744, 0.6996, 0.2767, 0.7105, 0.2714, 0.7188, 0.2611, 0.7127, 0.2682, 0.7056, 0.2985, 0.68, 0.2955, 0.6838, 0.2934, 0.6828, 0.2974, 0.6795, 0.2714, 0.7188, 0.2652, 0.729, 0.2529, 0.7216, 0.2611, 0.7127, 0.2955, 0.6838, 0.2925, 0.6879, 0.2893, 0.6864, 0.2934, 0.6828, 0.2652, 0.729, 0.2582, 0.7419, 0.2433, 0.7333, 0.2529, 0.7216, 0.2925, 0.6879, 0.2891, 0.6925, 0.2848, 0.6903, 0.2893, 0.6864, 0.2891, 0.6925, 0.2855, 0.6976, 0.2799, 0.6946, 0.2848, 0.6903, 0.2793, 0.7343, 0.275, 0.7479, 0.2582, 0.7419, 0.2652, 0.729, 0.296, 0.6891, 0.294, 0.6941, 0.2891, 0.6925, 0.2925, 0.6879, 0.294, 0.6941, 0.2918, 0.6998, 0.2855, 0.6976, 0.2891, 0.6925, 0.2918, 0.6998, 0.2893, 0.7064, 0.2813, 0.7036, 0.2855, 0.6976, 0.2893, 0.7064, 0.2864, 0.714, 0.2767, 0.7105, 0.2813, 0.7036, 0.2864, 0.714, 0.2831, 0.7232, 0.2714, 0.7188, 0.2767, 0.7105, 0.2996, 0.6803, 0.2979, 0.6845, 0.2955, 0.6838, 0.2985, 0.68, 0.2831, 0.7232, 0.2793, 0.7343, 0.2652, 0.729, 0.2714, 0.7188, 0.2979, 0.6845, 0.296, 0.6891, 0.2925, 0.6879, 0.2955, 0.6838, 0.2969, 0.7159, 0.2958, 0.7255, 0.2831, 0.7232, 0.2864, 0.714, 0.3008, 0.6805, 0.3004, 0.6849, 0.2979, 0.6845, 0.2996, 0.6803, 0.2958, 0.7255, 0.2946, 0.737, 0.2793, 0.7343, 0.2831, 0.7232, 0.3004, 0.6849, 0.2998, 0.6897, 0.296, 0.6891, 0.2979, 0.6845, 0.2946, 0.737, 0.293, 0.751, 0.275, 0.7479, 0.2793, 0.7343, 0.2998, 0.6897, 0.2992, 0.695, 0.294, 0.6941, 0.296, 0.6891, 0.2992, 0.695, 0.2986, 0.701, 0.2918, 0.6998, 0.294, 0.6941, 0.2986, 0.701, 0.2978, 0.7078, 0.2893, 0.7064, 0.2918, 0.6998, 0.2978, 0.7078, 0.2969, 0.7159, 0.2864, 0.714, 0.2893, 0.7064, 0.3045, 0.695, 0.3055, 0.701, 0.2986, 0.701, 0.2992, 0.695, 0.3055, 0.701, 0.3065, 0.7079, 0.2978, 0.7078, 0.2986, 0.701, 0.3065, 0.7079, 0.3076, 0.7159, 0.2969, 0.7159, 0.2978, 0.7078, 0.3076, 0.7159, 0.3088, 0.7254, 0.2958, 0.7255, 0.2969, 0.7159, 0.3021, 0.6805, 0.3029, 0.6849, 0.3004, 0.6849, 0.3008, 0.6805, 0.3088, 0.7254, 0.3101, 0.7369, 0.2946, 0.737, 0.2958, 0.7255, 0.3029, 0.6849, 0.3037, 0.6897, 0.2998, 0.6897, 0.3004, 0.6849, 0.3101, 0.7369, 0.3113, 0.751, 0.293, 0.751, 0.2946, 0.737, 0.3037, 0.6897, 0.3045, 0.695, 0.2992, 0.695, 0.2998, 0.6897, 0.3213, 0.7231, 0.3251, 0.7342, 0.3101, 0.7369, 0.3088, 0.7254, 0.3053, 0.6846, 0.3074, 0.6892, 0.3037, 0.6897, 0.3029, 0.6849, 0.3251, 0.7342, 0.3291, 0.748, 0.3113, 0.751, 0.3101, 0.7369, 0.3074, 0.6892, 0.3097, 0.6943, 0.3045, 0.695, 0.3037, 0.6897, 0.3097, 0.6943, 0.3122, 0.7, 0.3055, 0.701, 0.3045, 0.695, 0.3122, 0.7, 0.3149, 0.7065, 0.3065, 0.7079, 0.3055, 0.701, 0.3149, 0.7065, 0.3179, 0.7141, 0.3076, 0.7159, 0.3065, 0.7079, 0.3179, 0.7141, 0.3213, 0.7231, 0.3088, 0.7254, 0.3076, 0.7159, 0.3033, 0.6804, 0.3053, 0.6846, 0.3029, 0.6849, 0.3021, 0.6805, 0.3225, 0.7038, 0.3273, 0.7107, 0.3179, 0.7141, 0.3149, 0.7065, 0.3273, 0.7107, 0.3327, 0.7189, 0.3213, 0.7231, 0.3179, 0.7141, 0.3044, 0.6801, 0.3076, 0.684, 0.3053, 0.6846, 0.3033, 0.6804, 0.3327, 0.7189, 0.3388, 0.7291, 0.3251, 0.7342, 0.3213, 0.7231, 0.3076, 0.684, 0.3109, 0.6882, 0.3074, 0.6892, 0.3053, 0.6846, 0.3388, 0.7291, 0.3456, 0.7421, 0.3291, 0.748, 0.3251, 0.7342, 0.3109, 0.6882, 0.3144, 0.6928, 0.3097, 0.6943, 0.3074, 0.6892, 0.3144, 0.6928, 0.3183, 0.6979, 0.3122, 0.7, 0.3097, 0.6943, 0.3183, 0.6979, 0.3225, 0.7038, 0.3149, 0.7065, 0.3122, 0.7, 0.3186, 0.6907, 0.3236, 0.6951, 0.3183, 0.6979, 0.3144, 0.6928, 0.3236, 0.6951, 0.3291, 0.7001, 0.3225, 0.7038, 0.3183, 0.6979, 0.3291, 0.7001, 0.3354, 0.706, 0.3273, 0.7107, 0.3225, 0.7038, 0.3354, 0.706, 0.3425, 0.713, 0.3327, 0.7189, 0.3273, 0.7107, 0.3054, 0.6797, 0.3096, 0.6831, 0.3076, 0.684, 0.3044, 0.6801, 0.3425, 0.713, 0.3507, 0.7219, 0.3388, 0.7291, 0.3327, 0.7189, 0.3096, 0.6831, 0.314, 0.6868, 0.3109, 0.6882, 0.3076, 0.684, 0.3507, 0.7219, 0.3603, 0.7338, 0.3456, 0.7421, 0.3388, 0.7291, 0.314, 0.6868, 0.3186, 0.6907, 0.3144, 0.6928, 0.3109, 0.6882, 0.3503, 0.706, 0.3603, 0.7133, 0.3507, 0.7219, 0.3425, 0.713, 0.3113, 0.682, 0.3165, 0.685, 0.314, 0.6868, 0.3096, 0.6831, 0.3603, 0.7133, 0.3725, 0.7234, 0.3603, 0.7338, 0.3507, 0.7219, 0.3165, 0.685, 0.322, 0.6882, 0.3186, 0.6907, 0.314, 0.6868, 0.322, 0.6882, 0.328, 0.6917, 0.3236, 0.6951, 0.3186, 0.6907, 0.328, 0.6917, 0.3345, 0.6957, 0.3291, 0.7001, 0.3236, 0.6951, 0.3345, 0.6957, 0.3419, 0.7003, 0.3354, 0.706, 0.3291, 0.7001, 0.3419, 0.7003, 0.3503, 0.706, 0.3425, 0.713, 0.3354, 0.706, 0.3063, 0.6791, 0.3113, 0.682, 0.3096, 0.6831, 0.3054, 0.6797, 0.3386, 0.6907, 0.3468, 0.6941, 0.3419, 0.7003, 0.3345, 0.6957, 0.3468, 0.6941, 0.3563, 0.6983, 0.3503, 0.706, 0.3419, 0.7003, 0.307, 0.6784, 0.3127, 0.6806, 0.3113, 0.682, 0.3063, 0.6791, 0.3563, 0.6983, 0.3676, 0.7036, 0.3603, 0.7133, 0.3503, 0.706, 0.3127, 0.6806, 0.3185, 0.6828, 0.3165, 0.685, 0.3113, 0.682, 0.3676, 0.7036, 0.382, 0.7114, 0.3725, 0.7234, 0.3603, 0.7133, 0.3185, 0.6828, 0.3247, 0.6852, 0.322, 0.6882, 0.3165, 0.685, 0.3247, 0.6852, 0.3313, 0.6878, 0.328, 0.6917, 0.322, 0.6882, 0.3313, 0.6878, 0.3386, 0.6907, 0.3345, 0.6957, 0.328, 0.6917, 0.3264, 0.682, 0.3335, 0.6836, 0.3313, 0.6878, 0.3247, 0.6852, 0.3335, 0.6836, 0.3413, 0.6854, 0.3386, 0.6907, 0.3313, 0.6878, 0.3413, 0.6854, 0.3501, 0.6876, 0.3468, 0.6941, 0.3386, 0.6907, 0.3501, 0.6876, 0.3605, 0.6901, 0.3563, 0.6983, 0.3468, 0.6941, 0.3074, 0.6777, 0.3135, 0.6791, 0.3127, 0.6806, 0.307, 0.6784, 0.3605, 0.6901, 0.3725, 0.6934, 0.3676, 0.7036, 0.3563, 0.6983, 0.3135, 0.6791, 0.3198, 0.6805, 0.3185, 0.6828, 0.3127, 0.6806, 0.3725, 0.6934, 0.3885, 0.6982, 0.382, 0.7114, 0.3676, 0.7036, 0.3198, 0.6805, 0.3264, 0.682, 0.3247, 0.6852, 0.3185, 0.6828, 0.3634, 0.6818, 0.3751, 0.6828, 0.3725, 0.6934, 0.3605, 0.6901, 0.314, 0.6775, 0.3205, 0.6781, 0.3198, 0.6805, 0.3135, 0.6791, 0.3751, 0.6828, 0.3918, 0.6842, 0.3885, 0.6982, 0.3725, 0.6934, 0.3205, 0.6781, 0.3273, 0.6786, 0.3264, 0.682, 0.3198, 0.6805, 0.3273, 0.6786, 0.3345, 0.6793, 0.3335, 0.6836, 0.3264, 0.682, 0.3345, 0.6793, 0.3426, 0.68, 0.3413, 0.6854, 0.3335, 0.6836, 0.3426, 0.68, 0.3519, 0.6808, 0.3501, 0.6876, 0.3413, 0.6854, 0.3519, 0.6808, 0.3634, 0.6818, 0.3605, 0.6901, 0.3501, 0.6876, 0.3076, 0.6769, 0.314, 0.6775, 0.3135, 0.6791, 0.3074, 0.6777, 0.3425, 0.6744, 0.3516, 0.6738, 0.3519, 0.6808, 0.3426, 0.68, 0.3516, 0.6738, 0.3624, 0.6731, 0.3634, 0.6818, 0.3519, 0.6808, 0.3076, 0.6762, 0.3139, 0.6759, 0.314, 0.6775, 0.3076, 0.6769, 0.3624, 0.6731, 0.3749, 0.6719, 0.3751, 0.6828, 0.3634, 0.6818, 0.3139, 0.6759, 0.3204, 0.6755, 0.3205, 0.6781, 0.314, 0.6775, 0.3749, 0.6719, 0.3917, 0.67, 0.3918, 0.6842, 0.3751, 0.6828, 0.3204, 0.6755, 0.3272, 0.6752, 0.3273, 0.6786, 0.3205, 0.6781, 0.3272, 0.6752, 0.3345, 0.6748, 0.3345, 0.6793, 0.3273, 0.6786, 0.3345, 0.6748, 0.3425, 0.6744, 0.3426, 0.68, 0.3345, 0.6793, 0.3196, 0.673, 0.3262, 0.6718, 0.3272, 0.6752, 0.3204, 0.6755, 0.3262, 0.6718, 0.3332, 0.6703, 0.3345, 0.6748, 0.3272, 0.6752, 0.3332, 0.6703, 0.341, 0.6687, 0.3425, 0.6744, 0.3345, 0.6748, 0.341, 0.6687, 0.3498, 0.6668, 0.3516, 0.6738, 0.3425, 0.6744, 0.3498, 0.6668, 0.3601, 0.6644, 0.3624, 0.6731, 0.3516, 0.6738, 0.3073, 0.6754, 0.3134, 0.6742, 0.3139, 0.6759, 0.3076, 0.6762, 0.3601, 0.6644, 0.3724, 0.661, 0.3749, 0.6719, 0.3624, 0.6731, 0.3134, 0.6742, 0.3196, 0.673, 0.3204, 0.6755, 0.3139, 0.6759, 0.3724, 0.661, 0.3882, 0.6559, 0.3917, 0.67, 0.3749, 0.6719, 0.3464, 0.6599, 0.3559, 0.6558, 0.3601, 0.6644, 0.3498, 0.6668, 0.3068, 0.6746, 0.3124, 0.6727, 0.3134, 0.6742, 0.3073, 0.6754, 0.3559, 0.6558, 0.3673, 0.6503, 0.3724, 0.661, 0.3601, 0.6644, 0.3124, 0.6727, 0.3181, 0.6706, 0.3196, 0.673, 0.3134, 0.6742, 0.3673, 0.6503, 0.3815, 0.6425, 0.3882, 0.6559, 0.3724, 0.661, 0.3181, 0.6706, 0.3242, 0.6684, 0.3262, 0.6718, 0.3196, 0.673, 0.3242, 0.6684, 0.3308, 0.666, 0.3332, 0.6703, 0.3262, 0.6718, 0.3308, 0.666, 0.3381, 0.6632, 0.341, 0.6687, 0.3332, 0.6703, 0.3381, 0.6632, 0.3464, 0.6599, 0.3498, 0.6668, 0.341, 0.6687, 0.3273, 0.6618, 0.3338, 0.6579, 0.3381, 0.6632, 0.3308, 0.666, 0.3338, 0.6579, 0.3412, 0.6532, 0.3464, 0.6599, 0.3381, 0.6632, 0.3412, 0.6532, 0.3497, 0.6475, 0.3559, 0.6558, 0.3464, 0.6599, 0.3061, 0.6739, 0.311, 0.6712, 0.3124, 0.6727, 0.3068, 0.6746, 0.3497, 0.6475, 0.3598, 0.6402, 0.3673, 0.6503, 0.3559, 0.6558, 0.311, 0.6712, 0.316, 0.6684, 0.3181, 0.6706, 0.3124, 0.6727, 0.3598, 0.6402, 0.3718, 0.6302, 0.3815, 0.6425, 0.3673, 0.6503, 0.316, 0.6684, 0.3214, 0.6653, 0.3242, 0.6684, 0.3181, 0.6706, 0.3214, 0.6653, 0.3273, 0.6618, 0.3308, 0.666, 0.3242, 0.6684, 0.3497, 0.6312, 0.3593, 0.6195, 0.3718, 0.6302, 0.3598, 0.6402, 0.3133, 0.6664, 0.3178, 0.6625, 0.3214, 0.6653, 0.316, 0.6684, 0.3178, 0.6625, 0.3227, 0.6582, 0.3273, 0.6618, 0.3214, 0.6653, 0.3227, 0.6582, 0.3282, 0.6532, 0.3338, 0.6579, 0.3273, 0.6618, 0.3282, 0.6532, 0.3344, 0.6472, 0.3412, 0.6532, 0.3338, 0.6579, 0.3344, 0.6472, 0.3415, 0.6401, 0.3497, 0.6475, 0.3412, 0.6532, 0.3052, 0.6733, 0.3092, 0.67, 0.311, 0.6712, 0.3061, 0.6739, 0.3415, 0.6401, 0.3497, 0.6312, 0.3598, 0.6402, 0.3497, 0.6475, 0.3092, 0.67, 0.3133, 0.6664, 0.316, 0.6684, 0.311, 0.6712, 0.3259, 0.6423, 0.3312, 0.634, 0.3415, 0.6401, 0.3344, 0.6472, 0.3041, 0.6728, 0.3071, 0.669, 0.3092, 0.67, 0.3052, 0.6733, 0.3312, 0.634, 0.3374, 0.6238, 0.3497, 0.6312, 0.3415, 0.6401, 0.3071, 0.669, 0.3101, 0.6649, 0.3133, 0.6664, 0.3092, 0.67, 0.3374, 0.6238, 0.3444, 0.6109, 0.3593, 0.6195, 0.3497, 0.6312, 0.3101, 0.6649, 0.3135, 0.6603, 0.3178, 0.6625, 0.3133, 0.6664, 0.3135, 0.6603, 0.3171, 0.6552, 0.3227, 0.6582, 0.3178, 0.6625, 0.3171, 0.6552, 0.3212, 0.6492, 0.3282, 0.6532, 0.3227, 0.6582, 0.3212, 0.6492, 0.3259, 0.6423, 0.3344, 0.6472, 0.3282, 0.6532, 0.3108, 0.653, 0.3133, 0.6464, 0.3212, 0.6492, 0.3171, 0.6552, 0.3133, 0.6464, 0.3162, 0.6388, 0.3259, 0.6423, 0.3212, 0.6492, 0.3162, 0.6388, 0.3195, 0.6296, 0.3312, 0.634, 0.3259, 0.6423, 0.303, 0.6725, 0.3047, 0.6683, 0.3071, 0.669, 0.3041, 0.6728, 0.3195, 0.6296, 0.3233, 0.6185, 0.3374, 0.6238, 0.3312, 0.634, 0.3047, 0.6683, 0.3066, 0.6637, 0.3101, 0.6649, 0.3071, 0.669, 0.3233, 0.6185, 0.3276, 0.6049, 0.3444, 0.6109, 0.3374, 0.6238, 0.3066, 0.6637, 0.3086, 0.6587, 0.3135, 0.6603, 0.3101, 0.6649, 0.3086, 0.6587, 0.3108, 0.653, 0.3171, 0.6552, 0.3135, 0.6603, 0.308, 0.6158, 0.3096, 0.6018, 0.3276, 0.6049, 0.3233, 0.6185, 0.3028, 0.6631, 0.3034, 0.6578, 0.3086, 0.6587, 0.3066, 0.6637, 0.3034, 0.6578, 0.304, 0.6518, 0.3108, 0.653, 0.3086, 0.6587, 0.304, 0.6518, 0.3048, 0.645, 0.3133, 0.6464, 0.3108, 0.653, 0.3048, 0.645, 0.3057, 0.6369, 0.3162, 0.6388, 0.3133, 0.6464, 0.3057, 0.6369, 0.3068, 0.6273, 0.3195, 0.6296, 0.3162, 0.6388, 0.3018, 0.6723, 0.3022, 0.6679, 0.3047, 0.6683, 0.303, 0.6725, 0.3068, 0.6273, 0.308, 0.6158, 0.3233, 0.6185, 0.3195, 0.6296, 0.3022, 0.6679, 0.3028, 0.6631, 0.3066, 0.6637, 0.3047, 0.6683, 0.295, 0.6369, 0.2938, 0.6274, 0.3068, 0.6273, 0.3057, 0.6369, 0.3005, 0.6723, 0.2997, 0.6679, 0.3022, 0.6679, 0.3018, 0.6723, 0.2938, 0.6274, 0.2925, 0.6159, 0.308, 0.6158, 0.3068, 0.6273, 0.2997, 0.6679, 0.2989, 0.6631, 0.3028, 0.6631, 0.3022, 0.6679, 0.2925, 0.6159, 0.2913, 0.6018, 0.3096, 0.6018, 0.308, 0.6158, 0.2989, 0.6631, 0.298, 0.6578, 0.3034, 0.6578, 0.3028, 0.6631, 0.298, 0.6578, 0.2971, 0.6518, 0.304, 0.6518, 0.3034, 0.6578, 0.2971, 0.6518, 0.2961, 0.6449, 0.3048, 0.645, 0.304, 0.6518, 0.2961, 0.6449, 0.295, 0.6369, 0.3057, 0.6369, 0.3048, 0.645, 0.2904, 0.6528, 0.2877, 0.6463, 0.2961, 0.6449, 0.2971, 0.6518, 0.2877, 0.6463, 0.2847, 0.6387, 0.295, 0.6369, 0.2961, 0.6449, 0.2847, 0.6387, 0.2813, 0.6297, 0.2938, 0.6274, 0.295, 0.6369, 0.2993, 0.6724, 0.2973, 0.6682, 0.2997, 0.6679, 0.3005, 0.6723, 0.2813, 0.6297, 0.2775, 0.6186, 0.2925, 0.6159, 0.2938, 0.6274, 0.2973, 0.6682, 0.2952, 0.6636, 0.2989, 0.6631, 0.2997, 0.6679, 0.2775, 0.6186, 0.2735, 0.6048, 0.2913, 0.6018, 0.2925, 0.6159, 0.2952, 0.6636, 0.2929, 0.6585, 0.298, 0.6578, 0.2989, 0.6631, 0.2929, 0.6585, 0.2904, 0.6528, 0.2971, 0.6518, 0.298, 0.6578, 0.295, 0.6688, 0.2917, 0.6646, 0.2952, 0.6636, 0.2973, 0.6682, 0.2638, 0.6237, 0.2569, 0.6107, 0.2735, 0.6048, 0.2775, 0.6186, 0.2917, 0.6646, 0.2882, 0.66, 0.2929, 0.6585, 0.2952, 0.6636, 0.2882, 0.66, 0.2843, 0.6549, 0.2904, 0.6528, 0.2929, 0.6585, 0.2843, 0.6549, 0.2801, 0.649, 0.2877, 0.6463, 0.2904, 0.6528, 0.2801, 0.649, 0.2753, 0.6421, 0.2847, 0.6387, 0.2877, 0.6463, 0.2753, 0.6421, 0.2699, 0.6339, 0.2813, 0.6297, 0.2847, 0.6387, 0.2982, 0.6727, 0.295, 0.6688, 0.2973, 0.6682, 0.2993, 0.6724, 0.2699, 0.6339, 0.2638, 0.6237, 0.2775, 0.6186, 0.2813, 0.6297, 0.2735, 0.6527, 0.2672, 0.6468, 0.2753, 0.6421, 0.2801, 0.649, 0.2672, 0.6468, 0.2601, 0.6398, 0.2699, 0.6339, 0.2753, 0.6421, 0.2972, 0.6731, 0.293, 0.6697, 0.295, 0.6688, 0.2982, 0.6727, 0.2601, 0.6398, 0.2519, 0.6309, 0.2638, 0.6237, 0.2699, 0.6339, 0.293, 0.6697, 0.2886, 0.666, 0.2917, 0.6646, 0.295, 0.6688, 0.2519, 0.6309, 0.2423, 0.619, 0.2569, 0.6107, 0.2638, 0.6237, 0.2886, 0.666, 0.284, 0.6621, 0.2882, 0.66, 0.2917, 0.6646, 0.284, 0.6621, 0.279, 0.6577, 0.2843, 0.6549, 0.2882, 0.66, 0.279, 0.6577, 0.2735, 0.6527, 0.2801, 0.649, 0.2843, 0.6549, 0.2806, 0.6646, 0.2746, 0.6611, 0.279, 0.6577, 0.284, 0.6621, 0.2746, 0.6611, 0.2681, 0.6571, 0.2735, 0.6527, 0.279, 0.6577, 0.2681, 0.6571, 0.2607, 0.6525, 0.2672, 0.6468, 0.2735, 0.6527, 0.2607, 0.6525, 0.2523, 0.6468, 0.2601, 0.6398, 0.2672, 0.6468, 0.2963, 0.6737, 0.2913, 0.6708, 0.293, 0.6697, 0.2972, 0.6731, 0.2523, 0.6468, 0.2423, 0.6395, 0.2519, 0.6309, 0.2601, 0.6398, 0.2913, 0.6708, 0.2861, 0.6678, 0.2886, 0.666, 0.293, 0.6697, 0.2423, 0.6395, 0.2301, 0.6294, 0.2423, 0.619, 0.2519, 0.6309, 0.2861, 0.6678, 0.2806, 0.6646, 0.284, 0.6621, 0.2886, 0.666, 0.2463, 0.6545, 0.235, 0.6492, 0.2423, 0.6395, 0.2523, 0.6468, 0.2899, 0.6722, 0.2841, 0.67, 0.2861, 0.6678, 0.2913, 0.6708, 0.235, 0.6492, 0.2206, 0.6414, 0.2301, 0.6294, 0.2423, 0.6395, 0.2841, 0.67, 0.2779, 0.6676, 0.2806, 0.6646, 0.2861, 0.6678, 0.2779, 0.6676, 0.2713, 0.665, 0.2746, 0.6611, 0.2806, 0.6646, 0.2713, 0.665, 0.264, 0.6621, 0.2681, 0.6571, 0.2746, 0.6611, 0.264, 0.6621, 0.2558, 0.6587, 0.2607, 0.6525, 0.2681, 0.6571, 0.2558, 0.6587, 0.2463, 0.6545, 0.2523, 0.6468, 0.2607, 0.6525, 0.2956, 0.6744, 0.2899, 0.6722, 0.2913, 0.6708, 0.2963, 0.6737, 0.2613, 0.6674, 0.2525, 0.6653, 0.2558, 0.6587, 0.264, 0.6621, 0.2525, 0.6653, 0.2421, 0.6627, 0.2463, 0.6545, 0.2558, 0.6587, 0.2952, 0.6751, 0.2891, 0.6737, 0.2899, 0.6722, 0.2956, 0.6744, 0.2421, 0.6627, 0.2301, 0.6594, 0.235, 0.6492, 0.2463, 0.6545, 0.2891, 0.6737, 0.2828, 0.6723, 0.2841, 0.67, 0.2899, 0.6722, 0.2301, 0.6594, 0.2141, 0.6546, 0.2206, 0.6414, 0.235, 0.6492, 0.2828, 0.6723, 0.2762, 0.6708, 0.2779, 0.6676, 0.2841, 0.67, 0.2762, 0.6708, 0.2691, 0.6692, 0.2713, 0.665, 0.2779, 0.6676, 0.2691, 0.6692, 0.2613, 0.6674, 0.264, 0.6621, 0.2713, 0.665, 0.3013, 0.6764, 0.295, 0.6766, 0.295, 0.6759, 0.3013, 0.6764, 0.2953, 0.6774, 0.295, 0.6766, 0.3013, 0.6764, 0.2958, 0.6782, 0.2953, 0.6774, 0.3013, 0.6764, 0.2965, 0.6789, 0.2958, 0.6782, 0.3013, 0.6764, 0.2974, 0.6795, 0.2965, 0.6789, 0.3013, 0.6764, 0.2985, 0.68, 0.2974, 0.6795, 0.3013, 0.6764, 0.2996, 0.6803, 0.2985, 0.68, 0.3013, 0.6764, 0.3008, 0.6805, 0.2996, 0.6803, 0.3013, 0.6764, 0.3021, 0.6805, 0.3008, 0.6805, 0.3013, 0.6764, 0.3033, 0.6804, 0.3021, 0.6805, 0.3013, 0.6764, 0.3044, 0.6801, 0.3033, 0.6804, 0.3013, 0.6764, 0.3054, 0.6797, 0.3044, 0.6801, 0.3013, 0.6764, 0.3063, 0.6791, 0.3054, 0.6797, 0.3013, 0.6764, 0.307, 0.6784, 0.3063, 0.6791, 0.3013, 0.6764, 0.3074, 0.6777, 0.307, 0.6784, 0.3013, 0.6764, 0.3076, 0.6769, 0.3074, 0.6777, 0.3013, 0.6764, 0.3076, 0.6762, 0.3076, 0.6769, 0.3013, 0.6764, 0.3073, 0.6754, 0.3076, 0.6762, 0.3013, 0.6764, 0.3068, 0.6746, 0.3073, 0.6754, 0.3013, 0.6764, 0.3061, 0.6739, 0.3068, 0.6746, 0.3013, 0.6764, 0.3052, 0.6733, 0.3061, 0.6739, 0.3013, 0.6764, 0.3041, 0.6728, 0.3052, 0.6733, 0.3013, 0.6764, 0.303, 0.6725, 0.3041, 0.6728, 0.3013, 0.6764, 0.3018, 0.6723, 0.303, 0.6725, 0.3013, 0.6764, 0.3005, 0.6723, 0.3018, 0.6723, 0.3013, 0.6764, 0.2993, 0.6724, 0.3005, 0.6723, 0.3013, 0.6764, 0.2982, 0.6727, 0.2993, 0.6724, 0.3013, 0.6764, 0.2972, 0.6731, 0.2982, 0.6727, 0.3013, 0.6764, 0.2963, 0.6737, 0.2972, 0.6731, 0.3013, 0.6764, 0.2956, 0.6744, 0.2963, 0.6737, 0.3013, 0.6764, 0.2952, 0.6751, 0.2956, 0.6744, 0.2753, 0.6742, 0.268, 0.6735, 0.2691, 0.6692, 0.2762, 0.6708, 0.268, 0.6735, 0.26, 0.6728, 0.2613, 0.6674, 0.2691, 0.6692, 0.26, 0.6728, 0.2507, 0.672, 0.2525, 0.6653, 0.2613, 0.6674, 0.3013, 0.6764, 0.295, 0.6759, 0.2952, 0.6751, 0.2507, 0.672, 0.2392, 0.671, 0.2421, 0.6627, 0.2525, 0.6653, 0.295, 0.6759, 0.2886, 0.6753, 0.2891, 0.6737, 0.2952, 0.6751, 0.2392, 0.671, 0.2275, 0.67, 0.2301, 0.6594, 0.2421, 0.6627, 0.2886, 0.6753, 0.2821, 0.6747, 0.2828, 0.6723, 0.2891, 0.6737, 0.2275, 0.67, 0.2108, 0.6686, 0.2141, 0.6546, 0.2301, 0.6594, 0.2821, 0.6747, 0.2753, 0.6742, 0.2762, 0.6708, 0.2828, 0.6723, 0.5866, 0.7546, 0.5802, 0.7548, 0.5804, 0.7499, 0.5867, 0.7506, 0.5802, 0.7548, 0.5735, 0.7549, 0.5739, 0.7491, 0.5804, 0.7499, 0.5735, 0.7549, 0.5661, 0.7552, 0.5667, 0.7483, 0.5739, 0.7491, 0.6126, 0.7542, 0.606, 0.7543, 0.606, 0.7527, 0.6126, 0.7534, 0.5661, 0.7552, 0.5576, 0.7556, 0.5583, 0.7472, 0.5667, 0.7483, 0.606, 0.7543, 0.5994, 0.7544, 0.5994, 0.752, 0.606, 0.7527, 0.5576, 0.7556, 0.5462, 0.7564, 0.5472, 0.7456, 0.5583, 0.7472, 0.5994, 0.7544, 0.593, 0.7545, 0.593, 0.7513, 0.5994, 0.752, 0.593, 0.7545, 0.5866, 0.7546, 0.5867, 0.7506, 0.593, 0.7513, 0.5744, 0.7609, 0.5666, 0.7624, 0.5661, 0.7552, 0.5735, 0.7549, 0.6129, 0.755, 0.6065, 0.756, 0.606, 0.7543, 0.6126, 0.7542, 0.5666, 0.7624, 0.5586, 0.7643, 0.5576, 0.7556, 0.5661, 0.7552, 0.6065, 0.756, 0.6001, 0.7569, 0.5994, 0.7544, 0.606, 0.7543, 0.5586, 0.7643, 0.5479, 0.7675, 0.5462, 0.7564, 0.5576, 0.7556, 0.6001, 0.7569, 0.5938, 0.7578, 0.593, 0.7545, 0.5994, 0.7544, 0.5938, 0.7578, 0.5876, 0.7588, 0.5866, 0.7546, 0.593, 0.7545, 0.5876, 0.7588, 0.5812, 0.7598, 0.5802, 0.7548, 0.5866, 0.7546, 0.5812, 0.7598, 0.5744, 0.7609, 0.5735, 0.7549, 0.5802, 0.7548, 0.5897, 0.7629, 0.5836, 0.7648, 0.5812, 0.7598, 0.5876, 0.7588, 0.5836, 0.7648, 0.5772, 0.767, 0.5744, 0.7609, 0.5812, 0.7598, 0.5772, 0.767, 0.5701, 0.7697, 0.5666, 0.7624, 0.5744, 0.7609, 0.6134, 0.7558, 0.6075, 0.7575, 0.6065, 0.756, 0.6129, 0.755, 0.5701, 0.7697, 0.5622, 0.7732, 0.5586, 0.7643, 0.5666, 0.7624, 0.6075, 0.7575, 0.6016, 0.7593, 0.6001, 0.7569, 0.6065, 0.756, 0.5622, 0.7732, 0.5525, 0.7785, 0.5479, 0.7675, 0.5586, 0.7643, 0.6016, 0.7593, 0.5957, 0.7611, 0.5938, 0.7578, 0.6001, 0.7569, 0.5957, 0.7611, 0.5897, 0.7629, 0.5876, 0.7588, 0.5938, 0.7578, 0.5682, 0.7819, 0.56, 0.7888, 0.5525, 0.7785, 0.5622, 0.7732, 0.6037, 0.7616, 0.5984, 0.7642, 0.5957, 0.7611, 0.6016, 0.7593, 0.5984, 0.7642, 0.5931, 0.7669, 0.5897, 0.7629, 0.5957, 0.7611, 0.5931, 0.7669, 0.5875, 0.7698, 0.5836, 0.7648, 0.5897, 0.7629, 0.5875, 0.7698, 0.5817, 0.773, 0.5772, 0.767, 0.5836, 0.7648, 0.5817, 0.773, 0.5753, 0.7769, 0.5701, 0.7697, 0.5772, 0.767, 0.6141, 0.7565, 0.6089, 0.759, 0.6075, 0.7575, 0.6134, 0.7558, 0.5753, 0.7769, 0.5682, 0.7819, 0.5622, 0.7732, 0.5701, 0.7697, 0.6089, 0.759, 0.6037, 0.7616, 0.6016, 0.7593, 0.6075, 0.7575, 0.5878, 0.7786, 0.5825, 0.7837, 0.5753, 0.7769, 0.5817, 0.773, 0.6151, 0.7571, 0.6108, 0.7603, 0.6089, 0.759, 0.6141, 0.7565, 0.5825, 0.7837, 0.5766, 0.7899, 0.5682, 0.7819, 0.5753, 0.7769, 0.6108, 0.7603, 0.6065, 0.7636, 0.6037, 0.7616, 0.6089, 0.759, 0.5766, 0.7899, 0.5702, 0.7979, 0.56, 0.7888, 0.5682, 0.7819, 0.6065, 0.7636, 0.6021, 0.7669, 0.5984, 0.7642, 0.6037, 0.7616, 0.6021, 0.7669, 0.5975, 0.7705, 0.5931, 0.7669, 0.5984, 0.7642, 0.5975, 0.7705, 0.5928, 0.7743, 0.5875, 0.7698, 0.5931, 0.7669, 0.5928, 0.7743, 0.5878, 0.7786, 0.5817, 0.773, 0.5875, 0.7698, 0.603, 0.7735, 0.5994, 0.7781, 0.5928, 0.7743, 0.5975, 0.7705, 0.5994, 0.7781, 0.5956, 0.7833, 0.5878, 0.7786, 0.5928, 0.7743, 0.5956, 0.7833, 0.5916, 0.7893, 0.5825, 0.7837, 0.5878, 0.7786, 0.6162, 0.7576, 0.613, 0.7614, 0.6108, 0.7603, 0.6151, 0.7571, 0.5916, 0.7893, 0.5872, 0.7964, 0.5766, 0.7899, 0.5825, 0.7837, 0.613, 0.7614, 0.6098, 0.7652, 0.6065, 0.7636, 0.6108, 0.7603, 0.5872, 0.7964, 0.5826, 0.8053, 0.5702, 0.7979, 0.5766, 0.7899, 0.6098, 0.7652, 0.6065, 0.7692, 0.6021, 0.7669, 0.6065, 0.7636, 0.6065, 0.7692, 0.603, 0.7735, 0.5975, 0.7705, 0.6021, 0.7669, 0.5995, 0.8011, 0.5966, 0.8104, 0.5826, 0.8053, 0.5872, 0.7964, 0.6135, 0.7664, 0.6115, 0.7709, 0.6065, 0.7692, 0.6098, 0.7652, 0.6115, 0.7709, 0.6093, 0.7757, 0.603, 0.7735, 0.6065, 0.7692, 0.6093, 0.7757, 0.6071, 0.7809, 0.5994, 0.7781, 0.603, 0.7735, 0.6071, 0.7809, 0.6047, 0.7868, 0.5956, 0.7833, 0.5994, 0.7781, 0.6047, 0.7868, 0.6022, 0.7934, 0.5916, 0.7893, 0.5956, 0.7833, 0.6174, 0.758, 0.6155, 0.7621, 0.613, 0.7614, 0.6162, 0.7576, 0.6022, 0.7934, 0.5995, 0.8011, 0.5872, 0.7964, 0.5916, 0.7893, 0.6155, 0.7621, 0.6135, 0.7664, 0.6098, 0.7652, 0.613, 0.7614, 0.6146, 0.7886, 0.6137, 0.7955, 0.6022, 0.7934, 0.6047, 0.7868, 0.6187, 0.7582, 0.6181, 0.7626, 0.6155, 0.7621, 0.6174, 0.758, 0.6137, 0.7955, 0.6127, 0.8035, 0.5995, 0.8011, 0.6022, 0.7934, 0.6181, 0.7626, 0.6175, 0.7671, 0.6135, 0.7664, 0.6155, 0.7621, 0.6127, 0.8035, 0.6116, 0.813, 0.5966, 0.8104, 0.5995, 0.8011, 0.6175, 0.7671, 0.6168, 0.7719, 0.6115, 0.7709, 0.6135, 0.7664, 0.6168, 0.7719, 0.6161, 0.7769, 0.6093, 0.7757, 0.6115, 0.7709, 0.6161, 0.7769, 0.6154, 0.7825, 0.6071, 0.7809, 0.6093, 0.7757, 0.6154, 0.7825, 0.6146, 0.7886, 0.6047, 0.7868, 0.6071, 0.7809, 0.6223, 0.772, 0.6231, 0.7771, 0.6161, 0.7769, 0.6168, 0.7719, 0.6231, 0.7771, 0.6239, 0.7826, 0.6154, 0.7825, 0.6161, 0.7769, 0.6239, 0.7826, 0.6247, 0.7887, 0.6146, 0.7886, 0.6154, 0.7825, 0.6247, 0.7887, 0.6254, 0.7956, 0.6137, 0.7955, 0.6146, 0.7886, 0.6201, 0.7583, 0.6208, 0.7627, 0.6181, 0.7626, 0.6187, 0.7582, 0.6254, 0.7956, 0.6262, 0.8036, 0.6127, 0.8035, 0.6137, 0.7955, 0.6208, 0.7627, 0.6216, 0.7672, 0.6175, 0.7671, 0.6181, 0.7626, 0.6262, 0.8036, 0.6268, 0.813, 0.6116, 0.813, 0.6127, 0.8035, 0.6216, 0.7672, 0.6223, 0.772, 0.6168, 0.7719, 0.6175, 0.7671, 0.6366, 0.7937, 0.639, 0.8013, 0.6262, 0.8036, 0.6254, 0.7956, 0.6234, 0.7624, 0.6255, 0.7668, 0.6216, 0.7672, 0.6208, 0.7627, 0.639, 0.8013, 0.6414, 0.8105, 0.6268, 0.813, 0.6262, 0.8036, 0.6255, 0.7668, 0.6276, 0.7714, 0.6223, 0.772, 0.6216, 0.7672, 0.6276, 0.7714, 0.6298, 0.7762, 0.6231, 0.7771, 0.6223, 0.772, 0.6298, 0.7762, 0.632, 0.7814, 0.6239, 0.7826, 0.6231, 0.7771, 0.632, 0.7814, 0.6343, 0.7871, 0.6247, 0.7887, 0.6239, 0.7826, 0.6343, 0.7871, 0.6366, 0.7937, 0.6254, 0.7956, 0.6247, 0.7887, 0.6214, 0.7581, 0.6234, 0.7624, 0.6208, 0.7627, 0.6201, 0.7583, 0.6393, 0.779, 0.6429, 0.7841, 0.6343, 0.7871, 0.632, 0.7814, 0.6429, 0.7841, 0.6467, 0.79, 0.6366, 0.7937, 0.6343, 0.7871, 0.6226, 0.7579, 0.6259, 0.7618, 0.6234, 0.7624, 0.6214, 0.7581, 0.6467, 0.79, 0.6506, 0.797, 0.639, 0.8013, 0.6366, 0.7937, 0.6259, 0.7618, 0.6292, 0.7659, 0.6255, 0.7668, 0.6234, 0.7624, 0.6506, 0.797, 0.6547, 0.8058, 0.6414, 0.8105, 0.639, 0.8013, 0.6292, 0.7659, 0.6325, 0.77, 0.6276, 0.7714, 0.6255, 0.7668, 0.6325, 0.77, 0.6359, 0.7744, 0.6298, 0.7762, 0.6276, 0.7714, 0.6359, 0.7744, 0.6393, 0.779, 0.632, 0.7814, 0.6298, 0.7762, 0.6368, 0.7681, 0.6411, 0.7718, 0.6359, 0.7744, 0.6325, 0.77, 0.6411, 0.7718, 0.6456, 0.7757, 0.6393, 0.779, 0.6359, 0.7744, 0.6456, 0.7757, 0.6502, 0.7801, 0.6429, 0.7841, 0.6393, 0.779, 0.6502, 0.7801, 0.6551, 0.7851, 0.6467, 0.79, 0.6429, 0.7841, 0.6237, 0.7575, 0.6281, 0.761, 0.6259, 0.7618, 0.6226, 0.7579, 0.6551, 0.7851, 0.6605, 0.7912, 0.6506, 0.797, 0.6467, 0.79, 0.6281, 0.761, 0.6324, 0.7645, 0.6292, 0.7659, 0.6259, 0.7618, 0.6605, 0.7912, 0.6663, 0.7993, 0.6547, 0.8058, 0.6506, 0.797, 0.6324, 0.7645, 0.6368, 0.7681, 0.6325, 0.77, 0.6292, 0.7659, 0.6618, 0.7793, 0.6683, 0.7843, 0.6605, 0.7912, 0.6551, 0.7851, 0.6299, 0.7598, 0.6351, 0.7628, 0.6324, 0.7645, 0.6281, 0.761, 0.6683, 0.7843, 0.6759, 0.7913, 0.6663, 0.7993, 0.6605, 0.7912, 0.6351, 0.7628, 0.6403, 0.7657, 0.6368, 0.7681, 0.6324, 0.7645, 0.6403, 0.7657, 0.6454, 0.7687, 0.6411, 0.7718, 0.6368, 0.7681, 0.6454, 0.7687, 0.6507, 0.7718, 0.6456, 0.7757, 0.6411, 0.7718, 0.6507, 0.7718, 0.6561, 0.7752, 0.6502, 0.7801, 0.6456, 0.7757, 0.6561, 0.7752, 0.6618, 0.7793, 0.6551, 0.7851, 0.6502, 0.7801, 0.6247, 0.7569, 0.6299, 0.7598, 0.6281, 0.761, 0.6237, 0.7575, 0.6544, 0.7675, 0.6604, 0.77, 0.6561, 0.7752, 0.6507, 0.7718, 0.6604, 0.77, 0.6668, 0.773, 0.6618, 0.7793, 0.6561, 0.7752, 0.6254, 0.7562, 0.6313, 0.7585, 0.6299, 0.7598, 0.6247, 0.7569, 0.6668, 0.773, 0.6742, 0.7768, 0.6683, 0.7843, 0.6618, 0.7793, 0.6313, 0.7585, 0.6372, 0.7607, 0.6351, 0.7628, 0.6299, 0.7598, 0.6742, 0.7768, 0.6833, 0.7824, 0.6759, 0.7913, 0.6683, 0.7843, 0.6372, 0.7607, 0.643, 0.7629, 0.6403, 0.7657, 0.6351, 0.7628, 0.643, 0.7629, 0.6487, 0.7652, 0.6454, 0.7687, 0.6403, 0.7657, 0.6487, 0.7652, 0.6544, 0.7675, 0.6507, 0.7718, 0.6454, 0.7687, 0.6448, 0.7599, 0.6509, 0.7614, 0.6487, 0.7652, 0.643, 0.7629, 0.6509, 0.7614, 0.657, 0.7629, 0.6544, 0.7675, 0.6487, 0.7652, 0.657, 0.7629, 0.6633, 0.7646, 0.6604, 0.77, 0.6544, 0.7675, 0.6633, 0.7646, 0.6701, 0.7665, 0.6668, 0.773, 0.6604, 0.77, 0.6259, 0.7555, 0.6323, 0.757, 0.6313, 0.7585, 0.6254, 0.7562, 0.6701, 0.7665, 0.6782, 0.769, 0.6742, 0.7768, 0.6668, 0.773, 0.6323, 0.757, 0.6386, 0.7585, 0.6372, 0.7607, 0.6313, 0.7585, 0.6782, 0.769, 0.6885, 0.7727, 0.6833, 0.7824, 0.6742, 0.7768, 0.6386, 0.7585, 0.6448, 0.7599, 0.643, 0.7629, 0.6372, 0.7607, 0.6721, 0.7598, 0.6805, 0.7609, 0.6782, 0.769, 0.6701, 0.7665, 0.6328, 0.7554, 0.6394, 0.7561, 0.6386, 0.7585, 0.6323, 0.757, 0.6805, 0.7609, 0.6916, 0.7625, 0.6885, 0.7727, 0.6782, 0.769, 0.6394, 0.7561, 0.6458, 0.7568, 0.6448, 0.7599, 0.6386, 0.7585, 0.6458, 0.7568, 0.6521, 0.7575, 0.6509, 0.7614, 0.6448, 0.7599, 0.6521, 0.7575, 0.6584, 0.7582, 0.657, 0.7629, 0.6509, 0.7614, 0.6584, 0.7582, 0.6649, 0.7589, 0.6633, 0.7646, 0.657, 0.7629, 0.6649, 0.7589, 0.6721, 0.7598, 0.6701, 0.7665, 0.6633, 0.7646, 0.6262, 0.7547, 0.6328, 0.7554, 0.6323, 0.757, 0.6259, 0.7555, 0.6586, 0.7533, 0.6653, 0.7531, 0.6649, 0.7589, 0.6584, 0.7582, 0.6653, 0.7531, 0.6727, 0.7529, 0.6721, 0.7598, 0.6649, 0.7589, 0.6262, 0.7539, 0.6328, 0.7538, 0.6328, 0.7554, 0.6262, 0.7547, 0.6727, 0.7529, 0.6812, 0.7525, 0.6805, 0.7609, 0.6721, 0.7598, 0.6328, 0.7538, 0.6394, 0.7536, 0.6394, 0.7561, 0.6328, 0.7554, 0.6812, 0.7525, 0.6926, 0.7517, 0.6916, 0.7625, 0.6805, 0.7609, 0.6394, 0.7536, 0.6458, 0.7535, 0.6458, 0.7568, 0.6394, 0.7561, 0.6458, 0.7535, 0.6522, 0.7534, 0.6521, 0.7575, 0.6458, 0.7568, 0.6522, 0.7534, 0.6586, 0.7533, 0.6584, 0.7582, 0.6521, 0.7575, 0.6387, 0.7512, 0.6449, 0.7502, 0.6458, 0.7535, 0.6394, 0.7536, 0.6449, 0.7502, 0.6512, 0.7493, 0.6522, 0.7534, 0.6458, 0.7535, 0.6512, 0.7493, 0.6576, 0.7483, 0.6586, 0.7533, 0.6522, 0.7534, 0.6576, 0.7483, 0.6644, 0.7471, 0.6653, 0.7531, 0.6586, 0.7533, 0.6644, 0.7471, 0.6722, 0.7456, 0.6727, 0.7529, 0.6653, 0.7531, 0.6259, 0.7531, 0.6323, 0.7521, 0.6328, 0.7538, 0.6262, 0.7539, 0.6722, 0.7456, 0.6802, 0.7438, 0.6812, 0.7525, 0.6727, 0.7529, 0.6323, 0.7521, 0.6387, 0.7512, 0.6394, 0.7536, 0.6328, 0.7538, 0.6802, 0.7438, 0.6909, 0.7406, 0.6926, 0.7517, 0.6812, 0.7525, 0.6616, 0.741, 0.6687, 0.7384, 0.6722, 0.7456, 0.6644, 0.7471, 0.6254, 0.7523, 0.6313, 0.7505, 0.6323, 0.7521, 0.6259, 0.7531, 0.6687, 0.7384, 0.6766, 0.7349, 0.6802, 0.7438, 0.6722, 0.7456, 0.6313, 0.7505, 0.6372, 0.7488, 0.6387, 0.7512, 0.6323, 0.7521, 0.6766, 0.7349, 0.6863, 0.7296, 0.6909, 0.7406, 0.6802, 0.7438, 0.6372, 0.7488, 0.6431, 0.747, 0.6449, 0.7502, 0.6387, 0.7512, 0.6431, 0.747, 0.6491, 0.7452, 0.6512, 0.7493, 0.6449, 0.7502, 0.6491, 0.7452, 0.6552, 0.7432, 0.6576, 0.7483, 0.6512, 0.7493, 0.6552, 0.7432, 0.6616, 0.741, 0.6644, 0.7471, 0.6576, 0.7483, 0.6457, 0.7412, 0.6513, 0.7383, 0.6552, 0.7432, 0.6491, 0.7452, 0.6513, 0.7383, 0.6571, 0.735, 0.6616, 0.741, 0.6552, 0.7432, 0.6571, 0.735, 0.6635, 0.7311, 0.6687, 0.7384, 0.6616, 0.741, 0.6246, 0.7516, 0.6299, 0.7491, 0.6313, 0.7505, 0.6254, 0.7523, 0.6635, 0.7311, 0.6706, 0.7262, 0.6766, 0.7349, 0.6687, 0.7384, 0.6299, 0.7491, 0.6351, 0.7465, 0.6372, 0.7488, 0.6313, 0.7505, 0.6706, 0.7262, 0.6788, 0.7192, 0.6863, 0.7296, 0.6766, 0.7349, 0.6351, 0.7465, 0.6404, 0.7439, 0.6431, 0.747, 0.6372, 0.7488, 0.6404, 0.7439, 0.6457, 0.7412, 0.6491, 0.7452, 0.6431, 0.747, 0.6622, 0.7182, 0.6686, 0.7101, 0.6788, 0.7192, 0.6706, 0.7262, 0.6323, 0.7445, 0.6367, 0.7412, 0.6404, 0.7439, 0.6351, 0.7465, 0.6367, 0.7412, 0.6413, 0.7376, 0.6457, 0.7412, 0.6404, 0.7439, 0.6413, 0.7376, 0.646, 0.7338, 0.6513, 0.7383, 0.6457, 0.7412, 0.646, 0.7338, 0.6509, 0.7295, 0.6571, 0.735, 0.6513, 0.7383, 0.6509, 0.7295, 0.6563, 0.7244, 0.6635, 0.7311, 0.6571, 0.735, 0.6237, 0.751, 0.628, 0.7478, 0.6299, 0.7491, 0.6246, 0.7516, 0.6563, 0.7244, 0.6622, 0.7182, 0.6706, 0.7262, 0.6635, 0.7311, 0.628, 0.7478, 0.6323, 0.7445, 0.6351, 0.7465, 0.6299, 0.7491, 0.6432, 0.7247, 0.6472, 0.7188, 0.6563, 0.7244, 0.6509, 0.7295, 0.6226, 0.7504, 0.6258, 0.7467, 0.628, 0.7478, 0.6237, 0.751, 0.6472, 0.7188, 0.6516, 0.7116, 0.6622, 0.7182, 0.6563, 0.7244, 0.6258, 0.7467, 0.629, 0.7429, 0.6323, 0.7445, 0.628, 0.7478, 0.6516, 0.7116, 0.6562, 0.7028, 0.6686, 0.7101, 0.6622, 0.7182, 0.629, 0.7429, 0.6323, 0.7389, 0.6367, 0.7412, 0.6323, 0.7445, 0.6323, 0.7389, 0.6358, 0.7346, 0.6413, 0.7376, 0.6367, 0.7412, 0.6358, 0.7346, 0.6394, 0.7299, 0.646, 0.7338, 0.6413, 0.7376, 0.6394, 0.7299, 0.6432, 0.7247, 0.6509, 0.7295, 0.646, 0.7338, 0.6295, 0.7324, 0.6317, 0.7271, 0.6394, 0.7299, 0.6358, 0.7346, 0.6317, 0.7271, 0.6341, 0.7213, 0.6432, 0.7247, 0.6394, 0.7299, 0.6341, 0.7213, 0.6366, 0.7147, 0.6472, 0.7188, 0.6432, 0.7247, 0.6214, 0.7501, 0.6233, 0.746, 0.6258, 0.7467, 0.6226, 0.7504, 0.6366, 0.7147, 0.6393, 0.707, 0.6516, 0.7116, 0.6472, 0.7188, 0.6233, 0.746, 0.6253, 0.7417, 0.629, 0.7429, 0.6258, 0.7467, 0.6393, 0.707, 0.6422, 0.6977, 0.6562, 0.7028, 0.6516, 0.7116, 0.6253, 0.7417, 0.6273, 0.7372, 0.6323, 0.7389, 0.629, 0.7429, 0.6273, 0.7372, 0.6295, 0.7324, 0.6358, 0.7346, 0.6323, 0.7389, 0.626, 0.7045, 0.6272, 0.6951, 0.6422, 0.6977, 0.6393, 0.707, 0.6213, 0.741, 0.622, 0.7362, 0.6273, 0.7372, 0.6253, 0.7417, 0.622, 0.7362, 0.6226, 0.7311, 0.6295, 0.7324, 0.6273, 0.7372, 0.6226, 0.7311, 0.6234, 0.7256, 0.6317, 0.7271, 0.6295, 0.7324, 0.6234, 0.7256, 0.6242, 0.7195, 0.6341, 0.7213, 0.6317, 0.7271, 0.6242, 0.7195, 0.6251, 0.7125, 0.6366, 0.7147, 0.6341, 0.7213, 0.62, 0.7499, 0.6207, 0.7455, 0.6233, 0.746, 0.6214, 0.7501, 0.6251, 0.7125, 0.626, 0.7045, 0.6393, 0.707, 0.6366, 0.7147, 0.6207, 0.7455, 0.6213, 0.741, 0.6253, 0.7417, 0.6233, 0.746, 0.6141, 0.7194, 0.6133, 0.7125, 0.6251, 0.7125, 0.6242, 0.7195, 0.6187, 0.7498, 0.618, 0.7454, 0.6207, 0.7455, 0.62, 0.7499, 0.6133, 0.7125, 0.6126, 0.7045, 0.626, 0.7045, 0.6251, 0.7125, 0.618, 0.7454, 0.6172, 0.7409, 0.6213, 0.741, 0.6207, 0.7455, 0.6126, 0.7045, 0.612, 0.6951, 0.6272, 0.6951, 0.626, 0.7045, 0.6172, 0.7409, 0.6165, 0.7361, 0.622, 0.7362, 0.6213, 0.741, 0.6165, 0.7361, 0.6157, 0.731, 0.6226, 0.7311, 0.622, 0.7362, 0.6157, 0.731, 0.6149, 0.7255, 0.6234, 0.7256, 0.6226, 0.7311, 0.6149, 0.7255, 0.6141, 0.7194, 0.6242, 0.7195, 0.6234, 0.7256, 0.609, 0.7319, 0.6068, 0.7267, 0.6149, 0.7255, 0.6157, 0.731, 0.6068, 0.7267, 0.6045, 0.7209, 0.6141, 0.7194, 0.6149, 0.7255, 0.6045, 0.7209, 0.6022, 0.7144, 0.6133, 0.7125, 0.6141, 0.7194, 0.6174, 0.7499, 0.6154, 0.7457, 0.618, 0.7454, 0.6187, 0.7498, 0.6022, 0.7144, 0.5997, 0.7068, 0.6126, 0.7045, 0.6133, 0.7125, 0.6154, 0.7457, 0.6133, 0.7413, 0.6172, 0.7409, 0.618, 0.7454, 0.5997, 0.7068, 0.5974, 0.6975, 0.612, 0.6951, 0.6126, 0.7045, 0.6133, 0.7413, 0.6112, 0.7367, 0.6165, 0.7361, 0.6172, 0.7409, 0.6112, 0.7367, 0.609, 0.7319, 0.6157, 0.731, 0.6165, 0.7361, 0.6129, 0.7462, 0.6096, 0.7422, 0.6133, 0.7413, 0.6154, 0.7457, 0.5882, 0.711, 0.5841, 0.7022, 0.5974, 0.6975, 0.5997, 0.7068, 0.6096, 0.7422, 0.6063, 0.738, 0.6112, 0.7367, 0.6133, 0.7413, 0.6063, 0.738, 0.6029, 0.7337, 0.609, 0.7319, 0.6112, 0.7367, 0.6029, 0.7337, 0.5995, 0.7291, 0.6068, 0.7267, 0.609, 0.7319, 0.5995, 0.7291, 0.5959, 0.7239, 0.6045, 0.7209, 0.6068, 0.7267, 0.5959, 0.7239, 0.5921, 0.7181, 0.6022, 0.7144, 0.6045, 0.7209, 0.6162, 0.7502, 0.6129, 0.7462, 0.6154, 0.7457, 0.6174, 0.7499, 0.5921, 0.7181, 0.5882, 0.711, 0.5997, 0.7068, 0.6022, 0.7144, 0.5932, 0.7323, 0.5886, 0.728, 0.5959, 0.7239, 0.5995, 0.7291, 0.5886, 0.728, 0.5836, 0.723, 0.5921, 0.7181, 0.5959, 0.7239, 0.6151, 0.7506, 0.6107, 0.7471, 0.6129, 0.7462, 0.6162, 0.7502, 0.5836, 0.723, 0.5783, 0.7169, 0.5882, 0.711, 0.5921, 0.7181, 0.6107, 0.7471, 0.6064, 0.7436, 0.6096, 0.7422, 0.6129, 0.7462, 0.5783, 0.7169, 0.5725, 0.7088, 0.5841, 0.7022, 0.5882, 0.711, 0.6064, 0.7436, 0.602, 0.74, 0.6063, 0.738, 0.6096, 0.7422, 0.602, 0.74, 0.5976, 0.7363, 0.6029, 0.7337, 0.6063, 0.738, 0.5976, 0.7363, 0.5932, 0.7323, 0.5995, 0.7291, 0.6029, 0.7337, 0.5985, 0.7424, 0.5934, 0.7394, 0.5976, 0.7363, 0.602, 0.74, 0.5934, 0.7394, 0.5881, 0.7363, 0.5932, 0.7323, 0.5976, 0.7363, 0.5881, 0.7363, 0.5827, 0.7328, 0.5886, 0.728, 0.5932, 0.7323, 0.5827, 0.7328, 0.577, 0.7288, 0.5836, 0.723, 0.5886, 0.728, 0.6141, 0.7512, 0.6089, 0.7483, 0.6107, 0.7471, 0.6151, 0.7506, 0.577, 0.7288, 0.5705, 0.7237, 0.5783, 0.7169, 0.5836, 0.723, 0.6089, 0.7483, 0.6037, 0.7453, 0.6064, 0.7436, 0.6107, 0.7471, 0.5705, 0.7237, 0.5629, 0.7168, 0.5725, 0.7088, 0.5783, 0.7169, 0.6037, 0.7453, 0.5985, 0.7424, 0.602, 0.74, 0.6064, 0.7436, 0.572, 0.7351, 0.5646, 0.7313, 0.5705, 0.7237, 0.577, 0.7288, 0.6074, 0.7496, 0.6016, 0.7474, 0.6037, 0.7453, 0.6089, 0.7483, 0.5646, 0.7313, 0.5555, 0.7257, 0.5629, 0.7168, 0.5705, 0.7237, 0.6016, 0.7474, 0.5958, 0.7451, 0.5985, 0.7424, 0.6037, 0.7453, 0.5958, 0.7451, 0.5901, 0.7429, 0.5934, 0.7394, 0.5985, 0.7424, 0.5901, 0.7429, 0.5843, 0.7406, 0.5881, 0.7363, 0.5934, 0.7394, 0.5843, 0.7406, 0.5784, 0.7381, 0.5827, 0.7328, 0.5881, 0.7363, 0.5784, 0.7381, 0.572, 0.7351, 0.577, 0.7288, 0.5827, 0.7328, 0.6134, 0.7518, 0.6074, 0.7496, 0.6089, 0.7483, 0.6141, 0.7512, 0.5818, 0.7452, 0.5755, 0.7435, 0.5784, 0.7381, 0.5843, 0.7406, 0.5755, 0.7435, 0.5687, 0.7416, 0.572, 0.7351, 0.5784, 0.7381, 0.6129, 0.7526, 0.6065, 0.7511, 0.6074, 0.7496, 0.6134, 0.7518, 0.5687, 0.7416, 0.5606, 0.7391, 0.5646, 0.7313, 0.572, 0.7351, 0.6065, 0.7511, 0.6001, 0.7496, 0.6016, 0.7474, 0.6074, 0.7496, 0.5606, 0.7391, 0.5503, 0.7354, 0.5555, 0.7257, 0.5646, 0.7313, 0.6001, 0.7496, 0.594, 0.7481, 0.5958, 0.7451, 0.6016, 0.7474, 0.594, 0.7481, 0.5879, 0.7467, 0.5901, 0.7429, 0.5958, 0.7451, 0.5879, 0.7467, 0.5818, 0.7452, 0.5843, 0.7406, 0.5901, 0.7429, 0.6194, 0.754, 0.6126, 0.7542, 0.6126, 0.7534, 0.6194, 0.754, 0.6129, 0.755, 0.6126, 0.7542, 0.6194, 0.754, 0.6134, 0.7558, 0.6129, 0.755, 0.6194, 0.754, 0.6141, 0.7565, 0.6134, 0.7558, 0.6194, 0.754, 0.6151, 0.7571, 0.6141, 0.7565, 0.6194, 0.754, 0.6162, 0.7576, 0.6151, 0.7571, 0.6194, 0.754, 0.6174, 0.758, 0.6162, 0.7576, 0.6194, 0.754, 0.6187, 0.7582, 0.6174, 0.758, 0.6194, 0.754, 0.6201, 0.7583, 0.6187, 0.7582, 0.6194, 0.754, 0.6214, 0.7581, 0.6201, 0.7583, 0.6194, 0.754, 0.6226, 0.7579, 0.6214, 0.7581, 0.6194, 0.754, 0.6237, 0.7575, 0.6226, 0.7579, 0.6194, 0.754, 0.6247, 0.7569, 0.6237, 0.7575, 0.6194, 0.754, 0.6254, 0.7562, 0.6247, 0.7569, 0.6194, 0.754, 0.6259, 0.7555, 0.6254, 0.7562, 0.6194, 0.754, 0.6262, 0.7547, 0.6259, 0.7555, 0.6194, 0.754, 0.6262, 0.7539, 0.6262, 0.7547, 0.6194, 0.754, 0.6259, 0.7531, 0.6262, 0.7539, 0.6194, 0.754, 0.6254, 0.7523, 0.6259, 0.7531, 0.6194, 0.754, 0.6246, 0.7516, 0.6254, 0.7523, 0.6194, 0.754, 0.6237, 0.751, 0.6246, 0.7516, 0.6194, 0.754, 0.6226, 0.7504, 0.6237, 0.751, 0.6194, 0.754, 0.6214, 0.7501, 0.6226, 0.7504, 0.6194, 0.754, 0.62, 0.7499, 0.6214, 0.7501, 0.6194, 0.754, 0.6187, 0.7498, 0.62, 0.7499, 0.6194, 0.754, 0.6174, 0.7499, 0.6187, 0.7498, 0.6194, 0.754, 0.6162, 0.7502, 0.6174, 0.7499, 0.6194, 0.754, 0.6151, 0.7506, 0.6162, 0.7502, 0.6194, 0.754, 0.6141, 0.7512, 0.6151, 0.7506, 0.6194, 0.754, 0.6134, 0.7518, 0.6141, 0.7512, 0.6194, 0.754, 0.6129, 0.7526, 0.6134, 0.7518, 0.593, 0.7513, 0.5867, 0.7506, 0.5879, 0.7467, 0.594, 0.7481, 0.5867, 0.7506, 0.5804, 0.7499, 0.5818, 0.7452, 0.5879, 0.7467, 0.5804, 0.7499, 0.5739, 0.7491, 0.5755, 0.7435, 0.5818, 0.7452, 0.6194, 0.754, 0.6126, 0.7534, 0.6129, 0.7526, 0.5739, 0.7491, 0.5667, 0.7483, 0.5687, 0.7416, 0.5755, 0.7435, 0.6126, 0.7534, 0.606, 0.7527, 0.6065, 0.7511, 0.6129, 0.7526, 0.5667, 0.7483, 0.5583, 0.7472, 0.5606, 0.7391, 0.5687, 0.7416, 0.606, 0.7527, 0.5994, 0.752, 0.6001, 0.7496, 0.6065, 0.7511, 0.5583, 0.7472, 0.5472, 0.7456, 0.5503, 0.7354, 0.5606, 0.7391, 0.5994, 0.752, 0.593, 0.7513, 0.594, 0.7481, 0.6001, 0.7496])
me_sphere.use_remesh_preserve_volume = False
me_sphere.use_remesh_preserve_attributes = False
me_sphere.use_mirror_vertex_groups = False
me_sphere.update()
me_cube = bpy.data.meshes.new('Cube')
me_cube.from_pydata([(4.085, 1.236, -4.378), (4.085, -1.236, -4.378), (-3.301, -1.236, -2.753), (-4.333, 1.236, -3.518), (3.722, 1.236, 2.543), (3.722, -1.236, 2.543), (-3.645, -1.236, 3.346), (-3.645, 1.236, 3.346), (0.1242, 1.236, -4.349), (0.1242, -1.236, -4.349), (0.03822, 1.236, 5.046), (0.03821, -1.236, 5.046), (4.677, -0.3418, -5.379), (-4.342, -0.3418, -3.521), (4.214, -0.3418, 2.809), (-4.262, -0.3418, 3.667), (0.1389, -0.3418, -4.354), (0.06197, -0.3418, 5.432), (4.636, -0.3418, -1.018), (3.361, 0.8481, -3.357), (3.38, -1.061, -3.307), (-3.044, -1.024, -2.477), (-3.666, 0.8933, -3.052), (3.448, 0.9969, 2.164), (3.457, -0.8155, 2.211), (-2.996, -0.8079, 2.384), (-2.554, 1.043, 2.491), (-0.1444, 0.883, -3.433), (-0.113, -1.071, -3.536), (0.3712, 1.086, 4.088), (0.3515, -0.737, 3.98)], [], [(16, 9, 2, 13), (17, 15, 6, 11), (12, 18, 14, 5, 1), (3, 7, 26, 22), (13, 15, 7, 3), (9, 1, 20, 28), (12, 1, 9, 16), (14, 17, 11, 5), (21, 25, 6, 2), (27, 19, 0, 8), (8, 16, 13, 3), (10, 7, 15, 17), (0, 4, 14, 18, 12), (2, 6, 15, 13), (0, 12, 16, 8), (4, 10, 17, 14), (28, 30, 25, 21), (29, 27, 22, 26), (20, 24, 30, 28), (23, 19, 27, 29), (8, 3, 22, 27), (10, 4, 23, 29), (19, 23, 4, 0), (30, 24, 5, 11), (29, 26, 7, 10), (28, 21, 2, 9), (11, 6, 25, 30), (1, 5, 24, 20)])
_uv = me_cube.uv_layers.new(name='UVMap')
_uv.uv.foreach_set('vector', [0.3417, 0.3348, 0.3358, 0.3492, 0.2646, 0.3419, 0.2513, 0.3173, 0.2313, 0.4962, 0.1781, 0.4249, 0.1995, 0.4256, 0.2405, 0.4817, 0.4269, 0.3731, 0.3848, 0.442, 0.3351, 0.4962, 0.3259, 0.4802, 0.4001, 0.3832, 0.467, 0.5829, 0.5429, 0.2726, 0.557, 0.3025, 0.5057, 0.557, 0.4533, 0.603, 0.4746, 0.3131, 0.5429, 0.2726, 0.467, 0.5829, 0.3358, 0.3492, 0.4001, 0.3832, 0.3776, 0.3926, 0.3238, 0.359, 0.4269, 0.3731, 0.4001, 0.3832, 0.3358, 0.3492, 0.3417, 0.3348, 0.3351, 0.4962, 0.2313, 0.4962, 0.2405, 0.4817, 0.3259, 0.4802, 0.2666, 0.3489, 0.2205, 0.4177, 0.1995, 0.4256, 0.2646, 0.3419, 0.6645, 0.5225, 0.784, 0.5069, 0.8053, 0.5325, 0.6422, 0.5505, 0.6422, 0.5505, 0.6392, 0.5683, 0.4533, 0.603, 0.467, 0.5829, 0.645, 0.2059, 0.5429, 0.2726, 0.4746, 0.3131, 0.6379, 0.2014, 0.8053, 0.5325, 0.8167, 0.2717, 0.8306, 0.2671, 0.8312, 0.3845, 0.8125, 0.5396, 0.2646, 0.3419, 0.1995, 0.4256, 0.1781, 0.4249, 0.2513, 0.3173, 0.8053, 0.5325, 0.8125, 0.5396, 0.6392, 0.5683, 0.6422, 0.5505, 0.8167, 0.2717, 0.645, 0.2059, 0.6379, 0.2014, 0.8306, 0.2671, 0.4967, 0.2098, 0.4571, 0.9468, 0.09956, 0.8058, 0.1048, 0.2361, 0.6467, 0.5877, 0.6353, 0.3008, 0.7804, 0.2971, 0.7636, 0.5057, 0.8564, 0.1233, 0.8236, 0.7236, 0.4571, 0.9468, 0.4967, 0.2098, 0.5067, 0.5132, 0.5067, 0.2938, 0.6353, 0.3008, 0.6467, 0.5877, 0.6422, 0.5505, 0.467, 0.5829, 0.5057, 0.557, 0.6645, 0.5225, 0.645, 0.2059, 0.8167, 0.2717, 0.775, 0.2684, 0.6454, 0.2471, 0.784, 0.5069, 0.775, 0.2684, 0.8167, 0.2717, 0.8053, 0.5325, 0.2572, 0.4681, 0.3234, 0.4707, 0.3259, 0.4802, 0.2405, 0.4817, 0.6454, 0.2471, 0.557, 0.3025, 0.5429, 0.2726, 0.645, 0.2059, 0.3238, 0.359, 0.2666, 0.3489, 0.2646, 0.3419, 0.3358, 0.3492, 0.2405, 0.4817, 0.1995, 0.4256, 0.2205, 0.4177, 0.2572, 0.4681, 0.4001, 0.3832, 0.3259, 0.4802, 0.3234, 0.4707, 0.3776, 0.3926])
me_cube.materials.append(mat_material)
me_cube.use_remesh_preserve_volume = False
me_cube.use_remesh_preserve_attributes = False
me_cube.use_mirror_vertex_groups = False
me_cube.update()

# ---- objects
ob_sphere = bpy.data.objects.new('Sphere', me_sphere)
ob_lamp_001 = bpy.data.objects.new('Lamp.001', light_lamp_001)
ob_cube = bpy.data.objects.new('Cube', me_cube)
ob_lamp = bpy.data.objects.new('Lamp', light_lamp)
ob_camera = bpy.data.objects.new('Camera', cam_camera)

# ---- transforms, parenting, visibility, modifiers, constraints
ob_sphere.location = (0.0, 0.0, 0.0)
ob_sphere.lineart.crease_threshold = 0.0
ob_lamp_001.location = (-4.708, -9.552, 9.155)
ob_lamp_001.rotation_euler = (0.6503, 0.05522, 1.866)
ob_lamp_001.lock_rotations_4d = False
ob_lamp_001.empty_display_type = 'ARROWS'
ob_lamp_001.color = (0.0, 0.0, 0.0, 0.0)
ob_lamp_001.lineart.crease_threshold = 0.0
ob_cube.location = (0.0, 0.0, 0.0)
ob_cube.lock_rotations_4d = False
ob_cube.empty_display_type = 'ARROWS'
ob_cube.lineart.crease_threshold = 0.0
ob_lamp.location = (-1.361, 6.974, 8.665)
ob_lamp.rotation_euler = (0.6503, 0.05522, 1.866)
ob_lamp.lock_rotations_4d = False
ob_lamp.empty_display_type = 'ARROWS'
ob_lamp.color = (0.0, 0.0, 0.0, 0.0)
ob_lamp.lineart.crease_threshold = 0.0
ob_camera.location = (7.481, -6.508, 5.344)
ob_camera.rotation_euler = (1.109, 0.01082, 0.8149)
ob_camera.lock_rotations_4d = False
ob_camera.empty_display_type = 'ARROWS'
ob_camera.color = (0.0, 0.0, 0.0, 0.0)
ob_camera.display_type = 'WIRE'
ob_camera.lineart.crease_threshold = 0.0

# ---- collection membership
col_collection_1.objects.link(ob_sphere)
col_collection_1.objects.link(ob_lamp_001)
col_collection_1.objects.link(ob_cube)
col_collection_1.objects.link(ob_lamp)
col_collection_1.objects.link(ob_camera)

# ---- scene / render settings (as saved in the file)
scene.camera = ob_camera
scene.frame_start = 1; scene.frame_end = 250; scene.frame_set(1)
scene.render.engine = 'BLENDER_EEVEE_NEXT'
scene.render.image_settings.color_mode = 'RGB'
scene.render.image_settings.compression = 90
scene.render.resolution_percentage = 50
scene.render.dither_intensity = 0.0
scene.render.bake_margin = 2
scene.render.bake_bias = 0.0
scene.cycles.use_denoising = False
scene.cycles.samples = 10
scene.cycles.sampling_pattern = 'TABULATED_SOBOL'
scene.cycles.light_sampling_threshold = 0.0
scene.cycles.use_adaptive_sampling = False
scene.cycles.use_light_tree = False
scene.cycles.blur_glossy = 0.0
scene.cycles.volume_bounces = 1
scene.cycles.pixel_filter_type = 'GAUSSIAN'
scene.cycles.sample_clamp_indirect = 0.0
scene.view_settings.view_transform = 'Standard'
bpy.context.view_layer.update()
